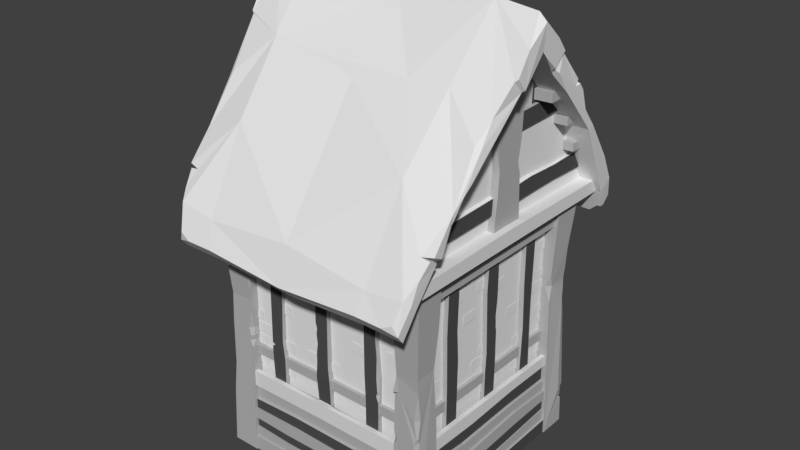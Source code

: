 # Source: House_top.blend  (saved by Blender 2.78.0; exported with 4.5.12 LTS)
import bpy
from mathutils import Matrix  # noqa: F401  (used for matrix-valued properties, if any)

bpy.ops.wm.read_factory_settings(use_empty=True)
scene = bpy.context.scene
scene.name = 'Scene'

# ---- collections
col_collection_1 = bpy.data.collections.new('Collection 1'); scene.collection.children.link(col_collection_1)

# ---- materials (node trees are filled in below, after node groups)
mat_bricks = bpy.data.materials.new('bricks')
mat_bricks.alpha_threshold = 0.0
mat_bricks.use_transparent_shadow = False
mat_bricks.roughness = 0.5
mat_roof = bpy.data.materials.new('roof')
mat_roof.alpha_threshold = 0.0
mat_roof.use_transparent_shadow = False
mat_roof.roughness = 0.5
mat_plaster = bpy.data.materials.new('plaster')
mat_plaster.alpha_threshold = 0.0
mat_plaster.use_transparent_shadow = False
mat_plaster.roughness = 0.5
mat_wood = bpy.data.materials.new('wood')
mat_wood.alpha_threshold = 0.0
mat_wood.use_transparent_shadow = False
mat_wood.diffuse_color = (0.4575, 0.4575, 0.4575, 1.0)
mat_wood.roughness = 0.5
mat_wood_d = bpy.data.materials.new('wood d')
mat_wood_d.alpha_threshold = 0.0
mat_wood_d.use_transparent_shadow = False
mat_wood_d.diffuse_color = (0.08001, 0.08001, 0.08001, 1.0)
mat_wood_d.roughness = 0.5
mat_wood_l = bpy.data.materials.new('wood l')
mat_wood_l.alpha_threshold = 0.0
mat_wood_l.use_transparent_shadow = False
mat_wood_l.diffuse_color = (0.7613, 0.7613, 0.7613, 1.0)
mat_wood_l.roughness = 0.5

# ---- material node trees

# ---- world
world_world = bpy.data.worlds.new('World'); scene.world = world_world
world_world.color = (0.05088, 0.05088, 0.05088)
world_world.use_sun_shadow = False
world_world.sun_shadow_jitter_overblur = 0.0
world_world.cycles.sampling_method = 'MANUAL'

# ---- meshes
me_plane_005 = bpy.data.meshes.new('Plane.005')
me_plane_005.from_pydata([(-1.105, 1.497, 2.003), (-1.105, 1.497, 1.861), (-1.349, 1.497, 2.003), (-1.349, 1.497, 1.861), (-0.8718, 1.497, 2.194), (-0.8718, 1.497, 2.039), (-1.139, 1.497, 2.194), (-1.139, 1.497, 2.039), (-1.066, 1.497, 2.754), (-1.066, 1.497, 2.617), (-1.302, 1.497, 2.754), (-1.302, 1.497, 2.617), (-0.8815, 1.497, 3.403), (-0.8815, 1.497, 3.248), (-1.148, 1.497, 3.403), (-1.148, 1.497, 3.248), (-0.757, 1.497, 3.211), (-0.757, 1.497, 3.056), (-1.024, 1.497, 3.211), (-1.024, 1.497, 3.056), (-1.051, 1.497, 1.526), (-1.051, 1.497, 1.371), (-1.318, 1.497, 1.526), (-1.318, 1.497, 1.371), (-0.4675, 1.497, 1.509), (-0.4675, 1.497, 1.353), (-0.7344, 1.497, 1.509), (-0.7344, 1.497, 1.353), (0.08051, 1.497, 1.497), (0.08051, 1.497, 1.341), (-0.1863, 1.497, 1.497), (-0.1863, 1.497, 1.341), (0.1623, 1.497, 2.01), (0.1623, 1.497, 1.855), (-0.1045, 1.497, 2.01), (-0.1045, 1.497, 1.855), (0.2824, 1.497, 2.824), (0.2824, 1.497, 2.669), (0.01556, 1.497, 2.824), (0.01556, 1.497, 2.669), (-0.1567, 1.497, 3.215), (-0.1567, 1.497, 3.059), (-0.4235, 1.497, 3.215), (-0.4235, 1.497, 3.059), (-0.03026, 1.497, 3.398), (-0.03026, 1.497, 3.242), (-0.2971, 1.497, 3.398), (-0.2971, 1.497, 3.242), (0.5023, 1.497, 3.398), (0.5023, 1.497, 3.242), (0.2355, 1.497, 3.398), (0.2355, 1.497, 3.242), (0.3603, 1.497, 3.202), (0.3603, 1.497, 3.046), (0.09345, 1.497, 3.202), (0.09345, 1.497, 3.046), (-0.2609, 1.497, 2.883), (-0.2609, 1.497, 3.025), (-0.01673, 1.497, 2.883), (-0.01673, 1.497, 3.025), (0.2938, 1.497, 2.176), (0.2938, 1.497, 2.052), (0.08124, 1.497, 2.176), (0.08124, 1.497, 2.052), (0.4471, 1.497, 2.016), (0.4471, 1.497, 1.86), (0.1803, 1.497, 2.016), (0.1803, 1.497, 1.86), (0.3137, 1.497, 1.829), (0.3137, 1.497, 1.674), (0.04688, 1.497, 1.829), (0.04688, 1.497, 1.674), (0.3466, 1.497, 1.567), (0.3466, 1.497, 1.411), (0.07974, 1.497, 1.567), (0.07974, 1.497, 1.411), (0.7938, 1.497, 2.821), (0.7938, 1.497, 2.676), (0.5452, 1.497, 2.821), (0.5452, 1.497, 2.676), (1.097, 1.497, 2.57), (1.097, 1.497, 2.415), (0.8301, 1.497, 2.57), (0.8301, 1.497, 2.415), (0.82, 1.497, 3.206), (0.82, 1.497, 3.051), (0.5532, 1.497, 3.206), (0.5532, 1.497, 3.051), (1.069, 1.497, 3.392), (1.069, 1.497, 3.236), (0.8017, 1.497, 3.392), (0.8017, 1.497, 3.236), (1.378, 1.497, 3.388), (1.378, 1.497, 3.232), (1.112, 1.497, 3.388), (1.112, 1.497, 3.232), (1.538, 1.497, 3.205), (1.538, 1.497, 3.05), (1.271, 1.497, 3.205), (1.271, 1.497, 3.05), (1.355, 1.497, 2.855), (1.355, 1.497, 2.699), (1.088, 1.497, 2.855), (1.088, 1.497, 2.699), (1.257, 1.497, 1.938), (1.257, 1.497, 1.783), (0.9901, 1.497, 1.938), (0.9901, 1.497, 1.783), (1.375, 1.497, 2.109), (1.375, 1.497, 1.954), (1.108, 1.497, 2.109), (1.108, 1.497, 1.954), (1.532, 1.497, 2.307), (1.532, 1.497, 2.152), (1.265, 1.497, 2.307), (1.265, 1.497, 2.152), (0.8539, 1.497, 1.998), (0.8539, 1.497, 1.843), (0.5871, 1.497, 1.998), (0.5871, 1.497, 1.843), (1.476, 1.497, 1.584), (1.476, 1.497, 1.429), (1.21, 1.497, 1.584), (1.21, 1.497, 1.429), (0.792, 1.497, 1.584), (0.792, 1.497, 1.429), (0.5252, 1.497, 1.584), (0.5252, 1.497, 1.429), (-0.5041, 1.497, 1.928), (-0.5041, 1.497, 1.773), (-0.7709, 1.497, 1.928), (-0.7709, 1.497, 1.773), (-0.9192, 1.497, 2.579), (-0.9192, 1.497, 2.432), (-1.171, 1.497, 2.579), (-1.171, 1.497, 2.432), (-0.326, 1.497, 2.478), (-0.326, 1.497, 2.336), (-0.5684, 1.497, 2.478), (-0.5684, 1.497, 2.336), (1.211, -1.497, 2.003), (1.211, -1.497, 1.861), (1.454, -1.497, 2.003), (1.454, -1.497, 1.861), (1.116, -1.497, 2.194), (1.116, -1.497, 2.039), (1.382, -1.497, 2.194), (1.382, -1.497, 2.039), (1.172, -1.497, 2.754), (1.172, -1.497, 2.617), (1.408, -1.497, 2.754), (1.408, -1.497, 2.617), (0.987, -1.497, 3.403), (0.987, -1.497, 3.248), (1.254, -1.497, 3.403), (1.254, -1.497, 3.248), (1.144, -1.497, 3.211), (1.144, -1.497, 3.056), (1.411, -1.497, 3.211), (1.411, -1.497, 3.056), (1.104, -1.497, 1.526), (1.104, -1.497, 1.371), (1.37, -1.497, 1.526), (1.37, -1.497, 1.371), (0.573, -1.497, 1.509), (0.573, -1.497, 1.353), (0.8399, -1.497, 1.509), (0.8399, -1.497, 1.353), (0.02499, -1.497, 1.497), (0.02499, -1.497, 1.341), (0.2918, -1.497, 1.497), (0.2918, -1.497, 1.341), (-0.05683, -1.497, 2.01), (-0.05683, -1.497, 1.855), (0.21, -1.497, 2.01), (0.21, -1.497, 1.855), (-0.04926, -1.497, 2.83), (-0.04926, -1.497, 2.674), (0.2176, -1.497, 2.83), (0.2176, -1.497, 2.674), (-0.05253, -1.497, 3.215), (-0.05253, -1.497, 3.059), (0.2143, -1.497, 3.215), (0.2143, -1.497, 3.059), (0.1358, -1.497, 3.398), (0.1358, -1.497, 3.242), (0.4026, -1.497, 3.398), (0.4026, -1.497, 3.242), (-0.3968, -1.497, 3.398), (-0.3968, -1.497, 3.242), (-0.13, -1.497, 3.398), (-0.13, -1.497, 3.242), (-0.2548, -1.497, 3.202), (-0.2548, -1.497, 3.046), (0.01205, -1.497, 3.202), (0.01205, -1.497, 3.046), (0.3664, -1.497, 2.883), (0.3664, -1.497, 3.025), (0.1222, -1.497, 2.883), (0.1222, -1.497, 3.025), (-0.1883, -1.497, 2.176), (-0.1883, -1.497, 2.052), (0.02427, -1.497, 2.176), (0.02427, -1.497, 2.052), (-0.3416, -1.497, 2.016), (-0.3416, -1.497, 1.86), (-0.07477, -1.497, 2.016), (-0.07477, -1.497, 1.86), (-0.2082, -1.497, 1.829), (-0.2082, -1.497, 1.674), (0.05862, -1.497, 1.829), (0.05862, -1.497, 1.674), (-0.2411, -1.497, 1.567), (-0.2411, -1.497, 1.411), (0.02576, -1.497, 1.567), (0.02576, -1.497, 1.411), (-0.5341, -1.497, 2.821), (-0.5341, -1.497, 2.676), (-0.2855, -1.497, 2.821), (-0.2855, -1.497, 2.676), (-0.8903, -1.497, 2.576), (-0.8903, -1.497, 2.42), (-0.6235, -1.497, 2.576), (-0.6235, -1.497, 2.42), (-0.8262, -1.497, 3.217), (-0.8262, -1.497, 3.061), (-0.5594, -1.497, 3.217), (-0.5594, -1.497, 3.061), (-0.9312, -1.497, 3.392), (-0.9312, -1.497, 3.236), (-0.6643, -1.497, 3.392), (-0.6643, -1.497, 3.236), (-1.31, -1.497, 3.409), (-1.31, -1.497, 3.254), (-1.043, -1.497, 3.409), (-1.043, -1.497, 3.254), (-1.433, -1.497, 3.205), (-1.433, -1.497, 3.05), (-1.166, -1.497, 3.205), (-1.166, -1.497, 3.05), (-1.409, -1.497, 2.844), (-1.409, -1.497, 2.688), (-1.142, -1.497, 2.844), (-1.142, -1.497, 2.688), (-1.38, -1.497, 1.911), (-1.38, -1.497, 1.755), (-1.113, -1.497, 1.911), (-1.113, -1.497, 1.755), (-1.269, -1.497, 2.109), (-1.269, -1.497, 1.954), (-1.002, -1.497, 2.109), (-1.002, -1.497, 1.954), (-1.427, -1.497, 2.307), (-1.427, -1.497, 2.152), (-1.16, -1.497, 2.307), (-1.16, -1.497, 2.152), (-0.8495, -1.497, 1.998), (-0.8495, -1.497, 1.843), (-0.5827, -1.497, 1.998), (-0.5827, -1.497, 1.843), (-1.371, -1.497, 1.584), (-1.371, -1.497, 1.429), (-1.104, -1.497, 1.584), (-1.104, -1.497, 1.429), (-0.8729, -1.497, 1.584), (-0.8729, -1.497, 1.429), (-0.606, -1.497, 1.584), (-0.606, -1.497, 1.429), (0.6096, -1.497, 1.928), (0.6096, -1.497, 1.773), (0.8765, -1.497, 1.928), (0.8765, -1.497, 1.773), (1.025, -1.497, 2.579), (1.025, -1.497, 2.432), (1.276, -1.497, 2.579), (1.276, -1.497, 2.432), (0.4315, -1.497, 2.478), (0.4315, -1.497, 2.336), (0.6739, -1.497, 2.478), (0.6739, -1.497, 2.336), (-1.492, -1.214, 2.003), (-1.492, -1.214, 1.861), (-1.492, -1.458, 2.003), (-1.492, -1.458, 1.861), (-1.492, -1.119, 2.194), (-1.492, -1.119, 2.039), (-1.492, -1.386, 2.194), (-1.492, -1.386, 2.039), (-1.606, -0.6554, 5.001), (-1.606, -0.6554, 5.143), (-1.606, -0.4106, 5.001), (-1.606, -0.4106, 5.143), (-1.606, -0.3621, 4.979), (-1.606, -0.3621, 5.121), (-1.606, -0.1172, 4.979), (-1.606, -0.1172, 5.121), (-1.492, -1.175, 2.754), (-1.492, -1.175, 2.617), (-1.492, -1.412, 2.754), (-1.492, -1.412, 2.617), (-1.492, -0.9898, 3.403), (-1.492, -0.9898, 3.248), (-1.492, -1.257, 3.403), (-1.492, -1.257, 3.248), (-1.492, -1.148, 3.211), (-1.492, -1.148, 3.056), (-1.492, -1.415, 3.211), (-1.492, -1.415, 3.056), (-1.492, -1.107, 1.526), (-1.492, -1.107, 1.371), (-1.492, -1.374, 1.526), (-1.492, -1.374, 1.371), (-1.492, -0.5747, 1.509), (-1.492, -0.5747, 1.353), (-1.492, -0.8422, 1.509), (-1.492, -0.8422, 1.353), (-1.492, -0.02506, 1.497), (-1.492, -0.02506, 1.341), (-1.492, -0.2927, 1.497), (-1.492, -0.2927, 1.341), (-1.492, 0.05699, 2.01), (-1.492, 0.05699, 1.855), (-1.492, -0.2106, 2.01), (-1.492, -0.2106, 1.855), (-1.492, 0.0494, 2.83), (-1.492, 0.0494, 2.674), (-1.492, -0.2182, 2.83), (-1.492, -0.2182, 2.674), (-1.606, 0.4907, 4.596), (-1.606, 0.4907, 4.454), (-1.606, 0.2459, 4.596), (-1.606, 0.2459, 4.454), (-1.492, 0.05268, 3.215), (-1.492, 0.05268, 3.059), (-1.492, -0.2149, 3.215), (-1.492, -0.2149, 3.059), (-1.492, -0.1361, 3.398), (-1.492, -0.1361, 3.242), (-1.492, -0.4037, 3.398), (-1.492, -0.4037, 3.242), (-1.492, 0.398, 3.398), (-1.492, 0.398, 3.242), (-1.492, 0.1304, 3.398), (-1.492, 0.1304, 3.242), (-1.606, -0.2826, 4.58), (-1.606, -0.2826, 4.437), (-1.606, -0.5274, 4.58), (-1.606, -0.5274, 4.437), (-1.492, 0.2555, 3.202), (-1.492, 0.2555, 3.046), (-1.492, -0.01209, 3.202), (-1.492, -0.01209, 3.046), (-1.492, -0.3674, 2.883), (-1.492, -0.3674, 3.025), (-1.492, -0.1226, 2.883), (-1.492, -0.1226, 3.025), (-1.492, 0.1889, 2.176), (-1.492, 0.1889, 2.052), (-1.492, -0.02433, 2.176), (-1.492, -0.02433, 2.052), (-1.492, 0.3426, 2.016), (-1.492, 0.3426, 1.86), (-1.492, 0.07498, 2.016), (-1.492, 0.07498, 1.86), (-1.492, 0.2088, 1.829), (-1.492, 0.2088, 1.674), (-1.492, -0.05879, 1.829), (-1.492, -0.05879, 1.674), (-1.492, 0.2418, 1.567), (-1.492, 0.2418, 1.411), (-1.492, -0.02584, 1.567), (-1.492, -0.02584, 1.411), (-1.492, 0.5356, 2.821), (-1.492, 0.5356, 2.676), (-1.492, 0.2863, 2.821), (-1.492, 0.2863, 2.676), (-1.492, 0.8929, 2.576), (-1.492, 0.8929, 2.42), (-1.492, 0.6253, 2.576), (-1.492, 0.6253, 2.42), (-1.492, 0.8286, 3.217), (-1.492, 0.8286, 3.061), (-1.492, 0.561, 3.217), (-1.492, 0.561, 3.061), (-1.492, 0.9338, 3.392), (-1.492, 0.9338, 3.236), (-1.492, 0.6662, 3.392), (-1.492, 0.6662, 3.236), (-1.606, -0.3834, 4.621), (-1.606, -0.3834, 4.764), (-1.606, -0.1386, 4.621), (-1.606, -0.1386, 4.764), (-1.492, 1.314, 3.409), (-1.492, 1.314, 3.254), (-1.492, 1.046, 3.409), (-1.492, 1.046, 3.254), (-1.492, 1.437, 3.205), (-1.492, 1.437, 3.05), (-1.492, 1.169, 3.205), (-1.492, 1.169, 3.05), (-1.606, -0.2506, 4.948), (-1.606, -0.2506, 4.806), (-1.606, -0.4954, 4.948), (-1.606, -0.4954, 4.806), (-1.492, 1.413, 2.844), (-1.492, 1.413, 2.688), (-1.492, 1.146, 2.844), (-1.492, 1.146, 2.688), (-1.492, 1.384, 1.911), (-1.492, 1.384, 1.755), (-1.492, 1.116, 1.911), (-1.492, 1.116, 1.755), (-1.492, 1.273, 2.109), (-1.492, 1.273, 1.954), (-1.492, 1.005, 2.109), (-1.492, 1.005, 1.954), (-1.492, 1.431, 2.307), (-1.492, 1.431, 2.152), (-1.492, 1.163, 2.307), (-1.492, 1.163, 2.152), (-1.492, 0.8519, 1.998), (-1.492, 0.8519, 1.843), (-1.492, 0.5844, 1.998), (-1.492, 0.5844, 1.843), (-1.492, 1.375, 1.584), (-1.492, 1.375, 1.429), (-1.492, 1.107, 1.584), (-1.492, 1.107, 1.429), (-1.492, 0.8753, 1.584), (-1.492, 0.8753, 1.429), (-1.492, 0.6077, 1.584), (-1.492, 0.6077, 1.429), (-1.492, -0.6113, 1.928), (-1.492, -0.6113, 1.773), (-1.492, -0.8789, 1.928), (-1.492, -0.8789, 1.773), (-1.492, -1.028, 2.579), (-1.492, -1.028, 2.432), (-1.492, -1.28, 2.579), (-1.492, -1.28, 2.432), (-1.492, -0.4328, 2.478), (-1.492, -0.4328, 2.336), (-1.492, -0.6758, 2.478), (-1.492, -0.6758, 2.336), (-1.606, 0.3521, 4.775), (-1.606, 0.3521, 4.632), (-1.606, 0.1072, 4.775), (-1.606, 0.1072, 4.632), (-1.606, 1.456, 4.829), (-1.606, 1.456, 4.686), (-1.606, 1.211, 4.829), (-1.606, 1.211, 4.686), (-1.606, 1.029, 5.007), (-1.606, 1.029, 4.865), (-1.606, 0.7845, 5.007), (-1.606, 0.7845, 4.865), (-1.606, 1.616, 4.558), (-1.606, 1.616, 4.416), (-1.606, 1.371, 4.558), (-1.606, 1.371, 4.416), (-1.606, 1.333, 4.547), (-1.606, 1.333, 4.405), (-1.606, 1.089, 4.547), (-1.606, 1.089, 4.405), (-1.606, 0.4161, 5.148), (-1.606, 0.4161, 5.006), (-1.606, 0.1712, 5.148), (-1.606, 0.1712, 5.006), (-1.606, 0.9694, 4.71), (-1.606, 0.9694, 4.588), (-1.606, 0.7592, 4.71), (-1.606, 0.7592, 4.588), (-1.606, -1.327, 4.583), (-1.606, -1.327, 4.434), (-1.606, -1.585, 4.583), (-1.606, -1.585, 4.434), (-1.606, -1.167, 4.762), (-1.606, -1.167, 4.612), (-1.606, -1.425, 4.762), (-1.606, -1.425, 4.612), (-1.606, -1.023, 4.562), (-1.606, -1.023, 4.412), (-1.606, -1.281, 4.562), (-1.606, -1.281, 4.412), (-1.606, -0.8847, 4.919), (-1.606, -0.8847, 4.795), (-1.606, -1.099, 4.919), (-1.606, -1.099, 4.795), (-1.606, 1.167, 5.18), (-1.606, 1.167, 5.05), (-1.606, 0.9452, 5.18), (-1.606, 0.9452, 5.05), (-1.606, -1.239, 5.008), (-1.606, -1.239, 5.151), (-1.606, -0.9942, 5.008), (-1.606, -0.9942, 5.151), (1.492, 1.214, 2.003), (1.492, 1.214, 1.861), (1.492, 1.458, 2.003), (1.492, 1.458, 1.861), (1.492, 1.119, 2.194), (1.492, 1.119, 2.039), (1.492, 1.386, 2.194), (1.492, 1.386, 2.039), (1.606, 0.6554, 5.001), (1.606, 0.6554, 5.143), (1.606, 0.4106, 5.001), (1.606, 0.4106, 5.143), (1.606, 0.3621, 4.979), (1.606, 0.3621, 5.121), (1.606, 0.1172, 4.979), (1.606, 0.1172, 5.121), (1.492, 1.175, 2.754), (1.492, 1.175, 2.617), (1.492, 1.412, 2.754), (1.492, 1.412, 2.617), (1.492, 0.9898, 3.403), (1.492, 0.9898, 3.248), (1.492, 1.257, 3.403), (1.492, 1.257, 3.248), (1.492, 1.148, 3.211), (1.492, 1.148, 3.056), (1.492, 1.415, 3.211), (1.492, 1.415, 3.056), (1.492, 1.107, 1.526), (1.492, 1.107, 1.371), (1.492, 1.374, 1.526), (1.492, 1.374, 1.371), (1.492, 0.5747, 1.509), (1.492, 0.5747, 1.353), (1.492, 0.8422, 1.509), (1.492, 0.8422, 1.353), (1.492, 0.02506, 1.497), (1.492, 0.02506, 1.341), (1.492, 0.2927, 1.497), (1.492, 0.2927, 1.341), (1.492, -0.05699, 2.01), (1.492, -0.05699, 1.855), (1.492, 0.2106, 2.01), (1.492, 0.2106, 1.855), (1.492, -0.0494, 2.83), (1.492, -0.0494, 2.674), (1.492, 0.2182, 2.83), (1.492, 0.2182, 2.674), (1.606, -0.4907, 4.596), (1.606, -0.4907, 4.454), (1.606, -0.2459, 4.596), (1.606, -0.2459, 4.454), (1.492, -0.05268, 3.215), (1.492, -0.05268, 3.059), (1.492, 0.2149, 3.215), (1.492, 0.2149, 3.059), (1.492, 0.1361, 3.398), (1.492, 0.1361, 3.242), (1.492, 0.4037, 3.398), (1.492, 0.4037, 3.242), (1.492, -0.398, 3.398), (1.492, -0.398, 3.242), (1.492, -0.1304, 3.398), (1.492, -0.1304, 3.242), (1.606, 0.2826, 4.58), (1.606, 0.2826, 4.437), (1.606, 0.5274, 4.58), (1.606, 0.5274, 4.437), (1.492, -0.2555, 3.202), (1.492, -0.2555, 3.046), (1.492, 0.01209, 3.202), (1.492, 0.01209, 3.046), (1.492, 0.3674, 2.883), (1.492, 0.3674, 3.025), (1.492, 0.1226, 2.883), (1.492, 0.1226, 3.025), (1.492, -0.1889, 2.176), (1.492, -0.1889, 2.052), (1.492, 0.02433, 2.176), (1.492, 0.02433, 2.052), (1.492, -0.3426, 2.016), (1.492, -0.3426, 1.86), (1.492, -0.07498, 2.016), (1.492, -0.07498, 1.86), (1.492, -0.2088, 1.829), (1.492, -0.2088, 1.674), (1.492, 0.05879, 1.829), (1.492, 0.05879, 1.674), (1.492, -0.2418, 1.567), (1.492, -0.2418, 1.411), (1.492, 0.02584, 1.567), (1.492, 0.02584, 1.411), (1.492, -0.5356, 2.821), (1.492, -0.5356, 2.676), (1.492, -0.2863, 2.821), (1.492, -0.2863, 2.676), (1.492, -0.8929, 2.576), (1.492, -0.8929, 2.42), (1.492, -0.6253, 2.576), (1.492, -0.6253, 2.42), (1.492, -0.8286, 3.217), (1.492, -0.8286, 3.061), (1.492, -0.561, 3.217), (1.492, -0.561, 3.061), (1.492, -0.9338, 3.392), (1.492, -0.9338, 3.236), (1.492, -0.6662, 3.392), (1.492, -0.6662, 3.236), (1.606, 0.3834, 4.621), (1.606, 0.3834, 4.764), (1.606, 0.1386, 4.621), (1.606, 0.1386, 4.764), (1.492, -1.314, 3.409), (1.492, -1.314, 3.254), (1.492, -1.046, 3.409), (1.492, -1.046, 3.254), (1.492, -1.437, 3.205), (1.492, -1.437, 3.05), (1.492, -1.169, 3.205), (1.492, -1.169, 3.05), (1.606, 0.2506, 4.948), (1.606, 0.2506, 4.806), (1.606, 0.4954, 4.948), (1.606, 0.4954, 4.806), (1.492, -1.413, 2.844), (1.492, -1.413, 2.688), (1.492, -1.146, 2.844), (1.492, -1.146, 2.688), (1.492, -1.384, 1.911), (1.492, -1.384, 1.755), (1.492, -1.116, 1.911), (1.492, -1.116, 1.755), (1.492, -1.273, 2.109), (1.492, -1.273, 1.954), (1.492, -1.005, 2.109), (1.492, -1.005, 1.954), (1.492, -1.431, 2.307), (1.492, -1.431, 2.152), (1.492, -1.163, 2.307), (1.492, -1.163, 2.152), (1.492, -0.8519, 1.998), (1.492, -0.8519, 1.843), (1.492, -0.5844, 1.998), (1.492, -0.5844, 1.843), (1.492, -1.375, 1.584), (1.492, -1.375, 1.429), (1.492, -1.107, 1.584), (1.492, -1.107, 1.429), (1.492, -0.8753, 1.584), (1.492, -0.8753, 1.429), (1.492, -0.6077, 1.584), (1.492, -0.6077, 1.429), (1.492, 0.6113, 1.928), (1.492, 0.6113, 1.773), (1.492, 0.8789, 1.928), (1.492, 0.8789, 1.773), (1.492, 1.028, 2.579), (1.492, 1.028, 2.432), (1.492, 1.28, 2.579), (1.492, 1.28, 2.432), (1.492, 0.4328, 2.478), (1.492, 0.4328, 2.336), (1.492, 0.6758, 2.478), (1.492, 0.6758, 2.336), (1.606, -0.3521, 4.775), (1.606, -0.3521, 4.632), (1.606, -0.1072, 4.775), (1.606, -0.1072, 4.632), (1.606, -1.456, 4.829), (1.606, -1.456, 4.686), (1.606, -1.211, 4.829), (1.606, -1.211, 4.686), (1.606, -1.029, 5.007), (1.606, -1.029, 4.865), (1.606, -0.7845, 5.007), (1.606, -0.7845, 4.865), (1.606, -1.616, 4.558), (1.606, -1.616, 4.416), (1.606, -1.371, 4.558), (1.606, -1.371, 4.416), (1.606, -1.333, 4.547), (1.606, -1.333, 4.405), (1.606, -1.089, 4.547), (1.606, -1.089, 4.405), (1.606, -0.4161, 5.148), (1.606, -0.4161, 5.006), (1.606, -0.1712, 5.148), (1.606, -0.1712, 5.006), (1.606, -0.9694, 4.71), (1.606, -0.9694, 4.588), (1.606, -0.7592, 4.71), (1.606, -0.7592, 4.588), (1.606, 1.327, 4.583), (1.606, 1.327, 4.434), (1.606, 1.585, 4.583), (1.606, 1.585, 4.434), (1.606, 1.167, 4.762), (1.606, 1.167, 4.612), (1.606, 1.425, 4.762), (1.606, 1.425, 4.612), (1.606, 1.023, 4.562), (1.606, 1.023, 4.412), (1.606, 1.281, 4.562), (1.606, 1.281, 4.412), (1.606, 0.8847, 4.919), (1.606, 0.8847, 4.795), (1.606, 1.099, 4.919), (1.606, 1.099, 4.795), (1.606, -1.167, 5.18), (1.606, -1.167, 5.05), (1.606, -0.9452, 5.18), (1.606, -0.9452, 5.05), (1.606, 1.239, 5.008), (1.606, 1.239, 5.151), (1.606, 0.9942, 5.008), (1.606, 0.9942, 5.151), (1.606, -0.5227, 4.179), (1.606, -0.5227, 4.037), (1.606, -0.2779, 4.179), (1.606, -0.2779, 4.037), (1.606, -1.872, 4.044), (1.606, -1.872, 3.901), (1.606, -1.627, 4.044), (1.606, -1.627, 3.901), (1.606, -1.712, 4.211), (1.606, -1.712, 4.069), (1.606, -1.467, 4.211), (1.606, -1.467, 4.069), (1.606, -1.579, 4.049), (1.606, -1.579, 3.907), (1.606, -1.334, 4.049), (1.606, -1.334, 3.907), (1.606, -0.8854, 4.033), (1.606, -0.8854, 3.89), (1.606, -0.6405, 4.033), (1.606, -0.6405, 3.89), (1.606, 0.1759, 4.071), (1.606, 0.1759, 3.928), (1.606, 0.4207, 4.071), (1.606, 0.4207, 3.928), (1.606, 0.3466, 4.238), (1.606, 0.3466, 4.096), (1.606, 0.5914, 4.238), (1.606, 0.5914, 4.096), (1.606, 1.626, 4.065), (1.606, 1.626, 3.923), (1.606, 1.871, 4.065), (1.606, 1.871, 3.923), (1.606, 1.477, 4.238), (1.606, 1.477, 4.096), (1.606, 1.722, 4.238), (1.606, 1.722, 4.096), (1.606, 1.115, 4.027), (1.606, 1.115, 3.885), (1.606, 1.359, 4.027), (1.606, 1.359, 3.885), (-1.609, 0.4015, 4.179), (-1.609, 0.4015, 4.037), (-1.609, 0.1567, 4.179), (-1.609, 0.1567, 4.037), (-1.609, 1.751, 4.044), (-1.609, 1.751, 3.901), (-1.609, 1.506, 4.044), (-1.609, 1.506, 3.901), (-1.609, 1.591, 4.211), (-1.609, 1.591, 4.069), (-1.609, 1.346, 4.211), (-1.609, 1.346, 4.069), (-1.609, 1.457, 4.049), (-1.609, 1.457, 3.907), (-1.609, 1.213, 4.049), (-1.609, 1.213, 3.907), (-1.609, 0.7642, 4.033), (-1.609, 0.7642, 3.89), (-1.609, 0.5194, 4.033), (-1.609, 0.5194, 3.89), (-1.609, -0.2971, 4.071), (-1.609, -0.2971, 3.928), (-1.609, -0.5419, 4.071), (-1.609, -0.5419, 3.928), (-1.609, -0.4678, 4.238), (-1.609, -0.4678, 4.096), (-1.609, -0.7126, 4.238), (-1.609, -0.7126, 4.096), (-1.609, -1.748, 4.065), (-1.609, -1.748, 3.923), (-1.609, -1.992, 4.065), (-1.609, -1.992, 3.923), (-1.609, -1.598, 4.238), (-1.609, -1.598, 4.096), (-1.609, -1.843, 4.238), (-1.609, -1.843, 4.096), (-1.609, -1.236, 4.027), (-1.609, -1.236, 3.885), (-1.609, -1.481, 4.027), (-1.609, -1.481, 3.885), (-0.7756, 1.497, 2.773), (-0.7756, 1.497, 2.627), (-1.027, 1.497, 2.773), (-1.027, 1.497, 2.627)], [], [(0, 1, 3, 2), (4, 5, 7, 6), (8, 9, 11, 10), (12, 13, 15, 14), (16, 17, 19, 18), (20, 21, 23, 22), (24, 25, 27, 26), (28, 29, 31, 30), (32, 33, 35, 34), (36, 37, 39, 38), (40, 41, 43, 42), (44, 45, 47, 46), (48, 49, 51, 50), (52, 53, 55, 54), (59, 58, 56, 57), (60, 61, 63, 62), (64, 65, 67, 66), (68, 69, 71, 70), (72, 73, 75, 74), (76, 77, 79, 78), (80, 81, 83, 82), (84, 85, 87, 86), (88, 89, 91, 90), (92, 93, 95, 94), (96, 97, 99, 98), (100, 101, 103, 102), (104, 105, 107, 106), (108, 109, 111, 110), (112, 113, 115, 114), (116, 117, 119, 118), (120, 121, 123, 122), (124, 125, 127, 126), (128, 129, 131, 130), (132, 133, 135, 134), (136, 137, 139, 138), (140, 141, 143, 142), (144, 145, 147, 146), (148, 149, 151, 150), (152, 153, 155, 154), (156, 157, 159, 158), (160, 161, 163, 162), (164, 165, 167, 166), (168, 169, 171, 170), (172, 173, 175, 174), (176, 177, 179, 178), (180, 181, 183, 182), (184, 185, 187, 186), (188, 189, 191, 190), (192, 193, 195, 194), (199, 198, 196, 197), (200, 201, 203, 202), (204, 205, 207, 206), (208, 209, 211, 210), (212, 213, 215, 214), (216, 217, 219, 218), (220, 221, 223, 222), (224, 225, 227, 226), (228, 229, 231, 230), (232, 233, 235, 234), (236, 237, 239, 238), (240, 241, 243, 242), (244, 245, 247, 246), (248, 249, 251, 250), (252, 253, 255, 254), (256, 257, 259, 258), (260, 261, 263, 262), (264, 265, 267, 266), (268, 269, 271, 270), (272, 273, 275, 274), (276, 277, 279, 278), (280, 281, 283, 282), (284, 285, 287, 286), (291, 290, 288, 289), (295, 294, 292, 293), (296, 297, 299, 298), (300, 301, 303, 302), (304, 305, 307, 306), (308, 309, 311, 310), (312, 313, 315, 314), (316, 317, 319, 318), (320, 321, 323, 322), (324, 325, 327, 326), (328, 329, 331, 330), (332, 333, 335, 334), (336, 337, 339, 338), (340, 341, 343, 342), (344, 345, 347, 346), (348, 349, 351, 350), (355, 354, 352, 353), (356, 357, 359, 358), (360, 361, 363, 362), (364, 365, 367, 366), (368, 369, 371, 370), (372, 373, 375, 374), (376, 377, 379, 378), (380, 381, 383, 382), (384, 385, 387, 386), (391, 390, 388, 389), (392, 393, 395, 394), (396, 397, 399, 398), (400, 401, 403, 402), (404, 405, 407, 406), (408, 409, 411, 410), (412, 413, 415, 414), (416, 417, 419, 418), (420, 421, 423, 422), (424, 425, 427, 426), (428, 429, 431, 430), (432, 433, 435, 434), (436, 437, 439, 438), (440, 441, 443, 442), (444, 445, 447, 446), (448, 449, 451, 450), (452, 453, 455, 454), (456, 457, 459, 458), (460, 461, 463, 462), (464, 465, 467, 466), (468, 469, 471, 470), (472, 473, 475, 474), (476, 477, 479, 478), (480, 481, 483, 482), (484, 485, 487, 486), (488, 489, 491, 490), (495, 494, 492, 493), (496, 497, 499, 498), (500, 501, 503, 502), (507, 506, 504, 505), (511, 510, 508, 509), (512, 513, 515, 514), (516, 517, 519, 518), (520, 521, 523, 522), (524, 525, 527, 526), (528, 529, 531, 530), (532, 533, 535, 534), (536, 537, 539, 538), (540, 541, 543, 542), (544, 545, 547, 546), (548, 549, 551, 550), (552, 553, 555, 554), (556, 557, 559, 558), (560, 561, 563, 562), (564, 565, 567, 566), (571, 570, 568, 569), (572, 573, 575, 574), (576, 577, 579, 578), (580, 581, 583, 582), (584, 585, 587, 586), (588, 589, 591, 590), (592, 593, 595, 594), (596, 597, 599, 598), (600, 601, 603, 602), (607, 606, 604, 605), (608, 609, 611, 610), (612, 613, 615, 614), (616, 617, 619, 618), (620, 621, 623, 622), (624, 625, 627, 626), (628, 629, 631, 630), (632, 633, 635, 634), (636, 637, 639, 638), (640, 641, 643, 642), (644, 645, 647, 646), (648, 649, 651, 650), (652, 653, 655, 654), (656, 657, 659, 658), (660, 661, 663, 662), (664, 665, 667, 666), (668, 669, 671, 670), (672, 673, 675, 674), (676, 677, 679, 678), (680, 681, 683, 682), (684, 685, 687, 686), (688, 689, 691, 690), (692, 693, 695, 694), (696, 697, 699, 698), (700, 701, 703, 702), (704, 705, 707, 706), (711, 710, 708, 709), (712, 713, 715, 714), (716, 717, 719, 718), (720, 721, 723, 722), (724, 725, 727, 726), (728, 729, 731, 730), (732, 733, 735, 734), (736, 737, 739, 738), (740, 741, 743, 742), (744, 745, 747, 746), (748, 749, 751, 750), (752, 753, 755, 754), (756, 757, 759, 758), (760, 761, 763, 762), (764, 765, 767, 766), (768, 769, 771, 770), (772, 773, 775, 774), (776, 777, 779, 778), (780, 781, 783, 782), (784, 785, 787, 786), (788, 789, 791, 790), (792, 793, 795, 794)])
me_plane_005.materials.append(mat_bricks)
me_plane_005.use_remesh_preserve_volume = False
me_plane_005.use_remesh_preserve_attributes = False
me_plane_005.use_mirror_vertex_groups = False
me_plane_005.update()
me_cube_002 = bpy.data.meshes.new('Cube.002')
me_cube_002.from_pydata([(1.717, 1.288, 2.577), (1.718, 1.718, 2.735), (1.718, 1.718, 2.577), (1.288, 1.718, 2.577), (1.718, 2.01, 2.735), (1.718, 2.01, 2.577), (1.288, 2.01, 2.577), (1.243, 2.237, 2.428), (1.428, 1.484, 4.047), (1.299, 2.19, 2.834), (1.243, 2.166, 2.341), (1.932, 2.19, 2.896), (2.04, 1.328, 3.906), (1.92, 2.01, 2.735), (1.968, 1.739, 3.201), (1.841, 1.718, 2.735), (1.841, 2.01, 2.735), (1.841, 1.718, 2.925), (1.841, 1.9, 2.925), (1.633, 1.718, 2.925), (1.633, 1.9, 2.925), (1.717, 0.3545, 2.735), (1.84, 0.3545, 2.735), (1.84, 0.2674, 2.945), (1.633, 0.2674, 2.945), (1.737, 1.718, 2.925), (1.737, 1.9, 2.925), (1.737, 0.2674, 2.945), (1.633, 0.2159, 3.753), (1.633, 0.2567, 4.476), (1.737, 0.2567, 4.476), (1.633, 0.3418, 4.946), (1.737, 0.3418, 4.946), (1.682, 1.718, 2.925), (1.681, 0.2674, 2.945), (1.682, 1.9, 2.925), (1.681, 0.2159, 3.753), (1.681, 0.2567, 4.476), (1.681, 0.3418, 4.946), (1.737, 0.2566, 3.15), (1.737, 0.2424, 3.419), (1.633, 0.2566, 3.15), (1.633, 0.2424, 3.419), (1.681, 0.2566, 3.15), (1.681, 0.2381, 3.39), (1.633, 1.163, 3.147), (1.633, 1.149, 3.386), (1.681, 1.16, 3.17), (1.681, 1.149, 3.386), (1.633, 1.765, 3.143), (1.633, 1.625, 3.402), (1.681, 1.765, 3.143), (1.681, 1.625, 3.402), (1.737, 0.2412, 4.123), (1.737, 0.2518, 4.364), (1.633, 0.2412, 4.123), (1.633, 0.2518, 4.364), (1.681, 0.2412, 4.123), (1.681, 0.2518, 4.364), (1.633, 1.126, 4.14), (1.633, 0.8761, 4.381), (1.681, 1.126, 4.14), (1.681, 0.8761, 4.381), (1.633, 0.3915, 4.368), (1.633, 0.5811, 4.373), (1.633, 0.3785, 4.907), (1.633, 0.5906, 4.683), (1.597, 0.3915, 4.368), (1.597, 0.5811, 4.373), (1.597, 0.3785, 4.907), (1.597, 0.5906, 4.683), (1.633, 1.318, 3.905), (1.633, 0.5862, 3.426), (1.633, 1.487, 3.628), (1.633, 1.564, 3.502), (1.633, 1.387, 3.627), (1.633, 1.393, 3.503), (1.633, 1.177, 4.078), (1.633, 1.272, 3.961), (1.633, 1.118, 4.074), (1.633, 1.122, 3.96), (1.633, 0.6985, 4.569), (1.633, 0.8286, 4.432), (1.633, 0.6264, 4.568), (1.633, 0.6264, 4.425), (1.897, 0.6934, 4.571), (1.897, 0.8244, 4.437), (1.841, 1.165, 4.081), (1.841, 1.271, 3.968), (1.795, 1.483, 3.629), (1.795, 1.555, 3.51), (1.897, 0.6264, 4.571), (1.897, 0.6264, 4.437), (1.841, 1.118, 4.078), (1.841, 1.122, 3.968), (1.795, 1.387, 3.629), (1.795, 1.393, 3.51), (1.912, 1.495, 3.999), (2.044, 1.41, 3.956), (2.082, 1.028, 4.546), (1.977, 1.921, 3.321), (2.022, 1.349, 4.061), (2.06, 1.176, 4.205), (1.955, 1.255, 4.285), (1.98, 1.381, 4.086), (2.135, 0.3034, 5.394), (1.717, -1.288, 2.577), (1.717, 0.0, 2.577), (1.717, 0.0, 2.735), (1.718, -1.718, 2.735), (1.718, -1.718, 2.577), (1.717, 0.0, 2.577), (1.288, -1.718, 2.577), (1.718, -2.01, 2.735), (1.718, -2.01, 2.577), (1.288, -2.01, 2.577), (1.243, -2.324, 2.533), (1.423, 0.01321, 5.82), (1.296, -1.514, 3.99), (1.299, -2.19, 2.834), (1.243, -2.166, 2.341), (2.15, 0.0, 5.65), (2.122, 0.0, 5.292), (1.849, -2.167, 2.335), (1.92, -2.01, 2.735), (1.988, -1.738, 3.24), (1.84, 0.0, 2.735), (1.841, -1.718, 2.735), (1.841, -2.01, 2.735), (1.84, 0.0, 2.951), (1.841, -1.718, 2.925), (1.841, -1.9, 2.925), (1.633, -1.718, 2.925), (1.633, -1.9, 2.925), (1.717, -0.3545, 2.735), (1.84, -0.3545, 2.735), (1.84, -0.2674, 2.945), (1.633, -0.2674, 2.945), (1.737, -1.718, 2.925), (1.737, -1.9, 2.925), (1.736, 0.0, 2.951), (1.737, -0.2674, 2.945), (1.633, -0.2248, 3.753), (1.736, 0.0, 3.759), (1.737, -0.2051, 3.753), (1.633, -0.2447, 4.476), (1.736, 0.0, 4.481), (1.703, -0.2447, 4.476), (1.633, -0.3418, 4.946), (1.736, 0.0, 5.298), (1.737, -0.3418, 4.946), (1.682, -1.718, 2.925), (1.681, -0.2674, 2.945), (1.682, -1.9, 2.925), (1.681, -0.2248, 3.753), (1.681, -0.2447, 4.476), (1.681, -0.3418, 4.946), (1.737, -0.2566, 3.15), (1.737, -0.2226, 3.419), (1.736, 0.0, 3.425), (1.736, 0.0, 3.155), (1.633, -0.2566, 3.15), (1.633, -0.2424, 3.419), (1.681, -0.2566, 3.165), (1.681, -0.2399, 3.4), (1.633, -1.163, 3.147), (1.633, -1.149, 3.386), (1.681, -1.163, 3.147), (1.681, -1.149, 3.376), (1.633, -1.765, 3.143), (1.633, -1.625, 3.402), (1.681, -1.765, 3.143), (1.681, -1.625, 3.402), (1.737, -0.2412, 4.123), (1.737, -0.2518, 4.364), (1.736, 0.0, 4.37), (1.736, 0.0, 4.129), (1.633, -0.2412, 4.123), (1.633, -0.2518, 4.364), (1.681, -0.2412, 4.123), (1.681, -0.2518, 4.364), (1.633, -1.126, 4.14), (1.633, -0.8761, 4.381), (1.681, -1.126, 4.14), (1.681, -0.8761, 4.381), (1.633, -0.3915, 4.368), (1.633, -0.5811, 4.373), (1.633, -0.3785, 4.907), (1.633, -0.5906, 4.683), (1.597, -0.3915, 4.368), (1.597, -0.5811, 4.373), (1.597, -0.3785, 4.907), (1.597, -0.5906, 4.683), (1.633, -1.318, 3.905), (1.633, -0.7702, 3.4), (1.633, -1.487, 3.628), (1.633, -1.564, 3.502), (1.633, -1.387, 3.627), (1.633, -1.393, 3.503), (1.633, -1.177, 4.078), (1.633, -1.272, 3.961), (1.633, -1.118, 4.074), (1.633, -1.122, 3.96), (1.633, -0.6985, 4.569), (1.633, -0.8286, 4.432), (1.633, -0.6264, 4.568), (1.633, -0.6264, 4.425), (1.897, -0.6934, 4.571), (1.897, -0.8244, 4.437), (1.841, -1.165, 4.081), (1.841, -1.271, 3.968), (1.795, -1.483, 3.629), (1.795, -1.555, 3.51), (1.897, -0.6264, 4.571), (1.897, -0.6264, 4.437), (1.841, -1.118, 4.078), (1.841, -1.122, 3.968), (1.795, -1.387, 3.629), (1.795, -1.393, 3.51), (2.018, -1.501, 3.766), (2.03, -0.8234, 4.701), (1.998, -1.875, 3.319), (2.043, -1.035, 4.397), (1.972, -1.064, 4.432), (2.041, 0.0, 5.756), (2.135, -0.3034, 5.394), (1.927, -2.112, 2.826), (1.863, -2.19, 2.889), (1.958, -2.033, 3.102), (1.643, -2.325, 2.53), (1.859, -2.268, 2.458), (1.799, -2.298, 2.603), (2.041, -1.342, 3.923), (2.049, -1.19, 4.049), (1.918, -1.325, 3.906), (1.992, -1.598, 3.441), (1.985, -1.42, 3.747), (1.921, -1.493, 3.622), (2.012, -1.511, 3.641), (2.023, -1.426, 3.757), (2.035, -1.844, 3.368), (2.024, -1.692, 3.288), (1.885, -1.72, 3.251), (1.867, -1.88, 3.339), (2.089, 0.9395, 4.65), (2.094, 0.8716, 4.729), (2.082, 0.8476, 4.634), (1.92, 0.8697, 4.74), (1.874, 2.308, 2.577), (1.819, 2.326, 2.528), (1.809, 2.227, 2.408), (1.677, 2.167, 2.337), (1.825, 2.116, 2.466), (1.864, 2.208, 2.456), (1.872, 2.117, 2.464), (1.199, 2.324, 2.53), (1.253, 2.3, 2.587), (1.302, 2.324, 2.533), (2.081, 0.6579, 4.605), (2.116, 0.0829, 5.205), (2.034, 0.3779, 4.899), (2.102, 0.4172, 4.924), (2.099, -0.3684, 4.907), (2.136, -0.3474, 4.93), (2.098, -0.5213, 5.071), (2.137, -0.5015, 5.102), (2.067, 0.3346, 4.991), (2.106, 0.3154, 5.009), (2.082, 0.5049, 5.155), (2.123, 0.4754, 5.193), (2.052, 0.3125, 4.967), (1.681, 0.586, 3.409), (1.681, 0.6951, 3.166), (1.737, 0.2399, 3.58), (1.737, 0.2387, 4.068), (1.737, 0.1896, 3.754), (1.709, 0.2159, 3.753), (1.737, 0.2656, 4.525), (1.737, 0.316, 4.803), (1.707, 0.2839, 4.626), (1.737, 0.2596, 4.65), (1.737, -0.2622, 4.506), (1.737, -0.2558, 4.456), (1.736, -0.1503, 4.478), (1.633, -0.2558, 4.455), (1.681, -0.2614, 4.502), (1.681, -0.2558, 4.455), (1.633, -0.2607, 4.498), (-1.717, 1.288, 2.577), (-1.718, 1.718, 2.735), (-1.718, 1.718, 2.577), (-1.288, 1.718, 2.577), (-1.718, 2.01, 2.735), (-1.718, 2.01, 2.577), (-1.288, 2.01, 2.577), (0.0, 2.01, 2.735), (0.0, 2.32, 2.44), (-1.243, 2.237, 2.428), (-1.428, 1.484, 4.047), (-1.299, 2.19, 2.834), (0.0, 2.167, 2.926), (0.0, 2.172, 2.283), (-1.243, 2.166, 2.341), (-1.932, 2.19, 2.896), (-2.04, 1.328, 3.906), (-1.92, 2.01, 2.735), (-1.968, 1.739, 3.201), (0.0, 2.01, 2.577), (0.0, 1.718, 2.577), (0.0, 1.717, 2.735), (0.0, 1.452, 4.042), (-1.841, 1.718, 2.735), (-1.841, 2.01, 2.735), (-1.841, 1.718, 2.925), (-1.841, 1.9, 2.925), (-1.633, 1.718, 2.925), (-1.633, 1.9, 2.925), (-1.717, 0.3545, 2.735), (-1.84, 0.3545, 2.735), (-1.84, 0.2674, 2.945), (-1.633, 0.2674, 2.945), (-1.737, 1.718, 2.925), (-1.737, 1.9, 2.925), (-1.737, 0.2674, 2.945), (-1.633, 0.2159, 3.753), (-1.633, 0.2567, 4.476), (-1.737, 0.2567, 4.476), (-1.633, 0.3418, 4.946), (-1.737, 0.3418, 4.946), (-1.682, 1.718, 2.925), (-1.681, 0.2674, 2.945), (-1.682, 1.9, 2.925), (-1.681, 0.2159, 3.753), (-1.681, 0.2567, 4.476), (-1.681, 0.3418, 4.946), (-1.737, 0.2566, 3.15), (-1.737, 0.2424, 3.419), (-1.633, 0.2566, 3.15), (-1.633, 0.2424, 3.419), (-1.681, 0.2566, 3.15), (-1.681, 0.2381, 3.39), (-1.633, 1.163, 3.147), (-1.633, 1.149, 3.386), (-1.681, 1.16, 3.17), (-1.681, 1.149, 3.386), (-1.633, 1.765, 3.143), (-1.633, 1.625, 3.402), (-1.681, 1.765, 3.143), (-1.681, 1.625, 3.402), (-1.737, 0.2412, 4.123), (-1.737, 0.2518, 4.364), (-1.633, 0.2412, 4.123), (-1.633, 0.2518, 4.364), (-1.681, 0.2412, 4.123), (-1.681, 0.2518, 4.364), (-1.633, 1.126, 4.14), (-1.633, 0.8761, 4.381), (-1.681, 1.126, 4.14), (-1.681, 0.8761, 4.381), (-1.633, 0.3915, 4.368), (-1.633, 0.5811, 4.373), (-1.633, 0.3785, 4.907), (-1.633, 0.5906, 4.683), (-1.597, 0.3915, 4.368), (-1.597, 0.5811, 4.373), (-1.597, 0.3785, 4.907), (-1.597, 0.5906, 4.683), (-1.633, 1.318, 3.905), (-1.633, 0.5862, 3.426), (-1.633, 1.487, 3.628), (-1.633, 1.564, 3.502), (-1.633, 1.387, 3.627), (-1.633, 1.393, 3.503), (-1.633, 1.177, 4.078), (-1.633, 1.272, 3.961), (-1.633, 1.118, 4.074), (-1.633, 1.122, 3.96), (-1.633, 0.6985, 4.569), (-1.633, 0.8286, 4.432), (-1.633, 0.6264, 4.568), (-1.633, 0.6264, 4.425), (-1.897, 0.6934, 4.571), (-1.897, 0.8244, 4.437), (-1.841, 1.165, 4.081), (-1.841, 1.271, 3.968), (-1.795, 1.483, 3.629), (-1.795, 1.555, 3.51), (-1.897, 0.6264, 4.571), (-1.897, 0.6264, 4.437), (-1.841, 1.118, 4.078), (-1.841, 1.122, 3.968), (-1.795, 1.387, 3.629), (-1.795, 1.393, 3.51), (-1.912, 1.495, 3.999), (-2.044, 1.41, 3.956), (-2.082, 1.028, 4.546), (-1.977, 1.921, 3.321), (-2.022, 1.349, 4.061), (-2.06, 1.176, 4.205), (-1.955, 1.255, 4.285), (-1.98, 1.381, 4.086), (-2.135, 0.3034, 5.394), (-1.717, -1.288, 2.577), (-1.717, 0.0, 2.577), (-1.717, 0.0, 2.735), (-1.718, -1.718, 2.735), (-1.718, -1.718, 2.577), (-1.717, 0.0, 2.577), (-1.288, -1.718, 2.577), (-1.718, -2.01, 2.735), (-1.718, -2.01, 2.577), (-1.288, -2.01, 2.577), (0.0, -2.01, 2.735), (0.0, -2.32, 2.44), (-1.243, -2.324, 2.533), (-1.578, 0.01233, 5.807), (-1.407, -1.498, 4.015), (-0.006408, -0.02109, 5.641), (-1.334, -2.17, 2.878), (-0.0005852, -2.146, 2.971), (0.0, -2.172, 2.283), (-1.243, -2.166, 2.341), (-2.15, 0.0, 5.65), (-2.122, 0.0, 5.292), (-1.849, -2.167, 2.335), (-1.92, -2.01, 2.735), (-1.988, -1.738, 3.24), (0.0, -2.01, 2.577), (0.0, -1.718, 2.577), (0.0, -1.717, 2.735), (-0.003733, -1.569, 3.795), (-1.84, 0.0, 2.735), (-1.841, -1.718, 2.735), (-1.841, -2.01, 2.735), (-1.84, 0.0, 2.951), (-1.841, -1.718, 2.925), (-1.841, -1.9, 2.925), (-1.633, -1.718, 2.925), (-1.633, -1.9, 2.925), (-1.717, -0.3545, 2.735), (-1.84, -0.3545, 2.735), (-1.84, -0.2674, 2.945), (-1.633, -0.2674, 2.945), (-1.737, -1.718, 2.925), (-1.737, -1.9, 2.925), (-1.736, 0.0, 2.951), (-1.737, -0.2674, 2.945), (-1.633, -0.2248, 3.753), (-1.736, 0.0, 3.759), (-1.737, -0.2051, 3.753), (-1.633, -0.2447, 4.476), (-1.736, 0.0, 4.481), (-1.703, -0.2447, 4.476), (-1.633, -0.3418, 4.946), (-1.736, 0.0, 5.298), (-1.737, -0.3418, 4.946), (-1.682, -1.718, 2.925), (-1.681, -0.2674, 2.945), (-1.682, -1.9, 2.925), (-1.681, -0.2248, 3.753), (-1.681, -0.2447, 4.476), (-1.681, -0.3418, 4.946), (-1.737, -0.2566, 3.15), (-1.737, -0.2226, 3.419), (-1.736, 0.0, 3.425), (-1.736, 0.0, 3.155), (-1.633, -0.2566, 3.15), (-1.633, -0.2424, 3.419), (-1.681, -0.2566, 3.165), (-1.681, -0.2399, 3.4), (-1.633, -1.163, 3.147), (-1.633, -1.149, 3.386), (-1.681, -1.163, 3.147), (-1.681, -1.149, 3.376), (-1.633, -1.765, 3.143), (-1.633, -1.625, 3.402), (-1.681, -1.765, 3.143), (-1.681, -1.625, 3.402), (-1.737, -0.2412, 4.123), (-1.737, -0.2518, 4.364), (-1.736, 0.0, 4.37), (-1.736, 0.0, 4.129), (-1.633, -0.2412, 4.123), (-1.633, -0.2518, 4.364), (-1.681, -0.2412, 4.123), (-1.681, -0.2518, 4.364), (-1.633, -1.126, 4.14), (-1.633, -0.8761, 4.381), (-1.681, -1.126, 4.14), (-1.681, -0.8761, 4.381), (-1.633, -0.3915, 4.368), (-1.633, -0.5811, 4.373), (-1.633, -0.3785, 4.907), (-1.633, -0.5906, 4.683), (-1.597, -0.3915, 4.368), (-1.597, -0.5811, 4.373), (-1.597, -0.3785, 4.907), (-1.597, -0.5906, 4.683), (-1.633, -1.318, 3.905), (-1.633, -0.7702, 3.4), (-1.633, -1.487, 3.628), (-1.633, -1.564, 3.502), (-1.633, -1.387, 3.627), (-1.633, -1.393, 3.503), (-1.633, -1.177, 4.078), (-1.633, -1.272, 3.961), (-1.633, -1.118, 4.074), (-1.633, -1.122, 3.96), (-1.633, -0.6985, 4.569), (-1.633, -0.8286, 4.432), (-1.633, -0.6264, 4.568), (-1.633, -0.6264, 4.425), (-1.897, -0.6934, 4.571), (-1.897, -0.8244, 4.437), (-1.841, -1.165, 4.081), (-1.841, -1.271, 3.968), (-1.795, -1.483, 3.629), (-1.795, -1.555, 3.51), (-1.897, -0.6264, 4.571), (-1.897, -0.6264, 4.437), (-1.841, -1.118, 4.078), (-1.841, -1.122, 3.968), (-1.795, -1.387, 3.629), (-1.795, -1.393, 3.51), (-2.028, -1.487, 3.791), (-2.046, -0.7594, 4.772), (-1.998, -1.875, 3.319), (-2.043, -1.035, 4.397), (-1.972, -1.064, 4.432), (-2.041, 0.0, 5.756), (-2.135, -0.3034, 5.394), (-1.927, -2.112, 2.826), (-1.892, -2.155, 2.965), (-1.958, -2.033, 3.102), (-1.643, -2.325, 2.53), (-1.859, -2.268, 2.458), (-1.799, -2.298, 2.603), (-2.041, -1.342, 3.923), (-2.049, -1.19, 4.049), (-1.918, -1.325, 3.906), (-1.992, -1.598, 3.441), (-1.985, -1.42, 3.747), (-1.921, -1.493, 3.622), (-2.012, -1.511, 3.641), (-2.023, -1.426, 3.757), (-2.035, -1.844, 3.368), (-2.024, -1.692, 3.288), (-1.885, -1.72, 3.251), (-1.867, -1.88, 3.339), (-2.089, 0.9395, 4.65), (-2.094, 0.8716, 4.729), (-2.082, 0.8476, 4.634), (-1.92, 0.8697, 4.74), (-1.874, 2.308, 2.577), (-1.819, 2.326, 2.528), (-1.809, 2.227, 2.408), (-1.677, 2.167, 2.337), (-1.825, 2.116, 2.466), (-1.864, 2.208, 2.456), (-1.872, 2.117, 2.464), (-1.199, 2.324, 2.53), (-1.253, 2.3, 2.587), (-1.302, 2.324, 2.533), (-2.081, 0.6579, 4.605), (-2.116, 0.0829, 5.205), (-2.034, 0.3779, 4.899), (-2.102, 0.4172, 4.924), (-2.099, -0.3684, 4.907), (-2.136, -0.3474, 4.93), (-2.098, -0.5213, 5.071), (-2.137, -0.5015, 5.102), (-2.067, 0.3346, 4.991), (-2.106, 0.3154, 5.009), (-2.082, 0.5049, 5.155), (-2.123, 0.4754, 5.193), (-2.052, 0.3125, 4.967), (-1.681, 0.586, 3.409), (-1.681, 0.6951, 3.166), (-1.737, 0.2399, 3.58), (-1.737, 0.2387, 4.068), (-1.737, 0.1896, 3.754), (-1.709, 0.2159, 3.753), (-1.737, 0.2656, 4.525), (-1.737, 0.316, 4.803), (-1.707, 0.2839, 4.626), (-1.737, 0.2596, 4.65), (-1.737, -0.2622, 4.506), (-1.737, -0.2558, 4.456), (-1.736, -0.1503, 4.478), (-1.633, -0.2558, 4.455), (-1.681, -0.2614, 4.502), (-1.681, -0.2558, 4.455), (-1.633, -0.2607, 4.498), (1.36, -0.746, 4.91), (-0.03226, -0.769, 4.89), (-1.463, -0.7384, 4.951), (-0.03674, -0.8615, 4.75), (0.7522, -0.7653, 4.882), (-0.7105, -0.7659, 4.896)], [], [(0, 2, 1, 21, 108, 111, 107), (2, 3, 6, 5), (1, 2, 5, 4), (3, 308, 307, 6), (301, 296, 255, 7, 10), (9, 256, 255, 296, 300), (300, 310, 8, 9), (8, 117, 224, 105, 269, 268, 245, 247, 244, 99, 103, 104, 97), (252, 254, 13, 16, 4), (254, 253, 248, 11, 13), (12, 98, 101, 102, 99, 244, 246, 245, 268, 266, 261, 258), (13, 11, 100, 98, 12, 14), (9, 8, 97, 100, 11), (307, 295, 4, 5, 6), (310, 417, 117, 8), (295, 309, 1, 4), (248, 253, 250, 249), (4, 16, 15, 1), (21, 1, 15, 22), (16, 18, 17, 15), (22, 15, 17, 23), (35, 20, 19, 33), (34, 33, 19, 24), (126, 22, 23, 129), (108, 21, 22, 126), (129, 23, 27, 140), (23, 17, 25, 27), (18, 26, 25, 17), (159, 40, 273, 275, 143), (44, 42, 28, 36), (175, 54, 30, 146), (58, 56, 29, 37), (146, 30, 277, 280, 278, 32, 149), (37, 29, 31, 38), (30, 37, 38, 32, 278, 279, 277), (54, 58, 37, 30), (40, 44, 36, 276, 273), (27, 25, 33, 34), (26, 35, 33, 25), (27, 34, 43, 39), (39, 43, 44, 40), (34, 24, 41, 43), (42, 44, 271, 72), (140, 27, 39, 160), (160, 39, 40, 159), (48, 47, 51, 52), (271, 272, 47, 48), (41, 42, 72, 46, 45), (43, 41, 45, 47, 272), (51, 49, 50, 52), (47, 45, 49, 51), (45, 46, 50, 49), (46, 48, 52, 50), (53, 57, 58, 54), (36, 28, 55, 57), (58, 57, 61, 62), (143, 275, 274, 53, 176), (176, 53, 54, 175), (61, 59, 60, 62), (55, 56, 63, 64, 60, 59), (57, 55, 59, 61), (56, 58, 62, 60, 64, 63), (56, 63, 65, 31, 29), (69, 67, 68, 70), (65, 63, 67, 69), (66, 64, 60, 82, 84, 83, 81), (64, 66, 70, 68), (66, 65, 69, 70), (63, 64, 68, 67), (24, 19, 20, 49, 45, 41), (18, 14, 12, 71, 73, 89, 90, 74, 50, 52, 51, 49, 20, 35, 26), (13, 14, 18, 16), (55, 28, 42, 72, 46, 50, 74, 76, 75, 73, 71, 78, 80, 79, 77, 59, 56), (71, 12, 258, 260, 270, 259, 122, 149, 32, 38, 31, 65, 66, 81, 85, 86, 82, 60, 62, 61, 59, 77, 87, 88, 78), (78, 88, 94, 80), (79, 93, 87, 77), (94, 93, 79, 80), (86, 85, 91, 92), (88, 87, 93, 94), (90, 89, 95, 96), (96, 95, 75, 76), (75, 95, 89, 73), (74, 90, 96, 76), (92, 91, 83, 84), (82, 86, 92, 84), (83, 91, 85, 81), (98, 100, 97), (97, 104, 101, 98), (103, 99, 102), (103, 102, 101, 104), (105, 224, 121), (106, 107, 111, 108, 134, 109, 110), (110, 114, 115, 112), (109, 113, 114, 110), (112, 115, 427, 428), (420, 120, 116, 413), (119, 419, 413, 116), (419, 119, 118, 430), (120, 123, 230, 229, 116), (118, 219, 223, 220, 593), (116, 229, 231, 227, 119), (123, 124, 226, 230), (238, 237, 236, 239), (124, 125, 221, 228, 226), (119, 227, 228, 221, 243, 240, 219, 118), (427, 115, 114, 113, 412), (594, 597, 593, 117, 417), (412, 113, 109, 429), (123, 113, 128, 124), (113, 109, 127, 128), (134, 135, 127, 109), (128, 127, 130, 131), (135, 136, 130, 127), (153, 151, 132, 133), (152, 137, 132, 151), (126, 129, 136, 135), (108, 126, 135, 134), (129, 140, 141, 136), (136, 141, 138, 130), (131, 130, 138, 139), (159, 143, 144, 158), (164, 154, 142, 162), (175, 146, 283, 282, 174), (180, 286, 284, 178), (146, 149, 150, 281, 283), (155, 285, 287, 145), (174, 282, 286, 180), (158, 144, 154, 164), (141, 152, 151, 138), (139, 138, 151, 153), (141, 157, 163, 152), (157, 158, 164, 163), (152, 163, 161, 137), (162, 194, 166, 168, 164), (140, 160, 157, 141), (160, 159, 158, 157), (168, 172, 171, 167), (164, 168, 167, 163), (161, 165, 166, 194, 162), (163, 167, 165, 161), (171, 172, 170, 169), (167, 171, 169, 165), (165, 169, 170, 166), (166, 170, 172, 168), (144, 173, 179, 154), (173, 174, 180, 179), (154, 179, 177, 142), (180, 184, 183, 179), (143, 176, 173, 144), (176, 175, 174, 173), (183, 184, 182, 181), (177, 181, 182, 186, 185, 178), (179, 183, 181, 177), (178, 185, 186, 182, 184, 180), (178, 284, 287, 148, 187, 185), (191, 192, 190, 189), (187, 191, 189, 185), (188, 203, 205, 206, 204, 182, 186), (186, 190, 192, 188), (188, 192, 191, 187), (185, 189, 190, 186), (137, 161, 165, 169, 133, 132), (131, 139, 153, 133, 169, 171, 172, 170, 196, 212, 211, 195, 193, 234, 236, 237, 235, 241, 242, 125), (124, 128, 131, 125), (177, 178, 181, 199, 201, 202, 200, 193, 195, 197, 198, 196, 170, 166, 194, 162, 142), (193, 200, 210, 209, 199, 181, 183, 184, 182, 204, 208, 207, 203, 188, 187, 148, 156, 150, 149, 122, 263, 262, 233, 234), (200, 202, 216, 210), (201, 199, 209, 215), (216, 202, 201, 215), (208, 214, 213, 207), (210, 216, 215, 209), (212, 218, 217, 211), (218, 198, 197, 217), (197, 195, 211, 217), (196, 198, 218, 212), (214, 206, 205, 213), (204, 206, 214, 208), (205, 203, 207, 213), (123, 120, 420, 412, 113), (223, 222, 220), (223, 219, 222), (225, 121, 224), (231, 229, 230), (226, 228, 227), (230, 226, 227, 231), (232, 239, 236, 234), (234, 233, 232), (232, 233, 262, 264, 220, 222, 219), (238, 235, 237), (240, 241, 235, 238, 239, 232, 219), (243, 242, 241, 240), (242, 243, 221, 125), (247, 246, 244), (246, 247, 245), (10, 7, 257, 249, 250, 251), (7, 256, 257), (252, 253, 254), (250, 253, 252, 251), (251, 252, 4, 295, 301, 10), (255, 256, 7), (257, 256, 9, 11, 248, 249), (261, 260, 258), (260, 261, 266, 270), (264, 262, 263, 265), (265, 263, 122, 121, 225), (266, 268, 269, 267), (267, 269, 105, 121, 122, 259), (270, 266, 267, 259), (44, 43, 272, 271), (72, 271, 48, 46), (274, 276, 36, 57, 53), (276, 275, 273), (275, 276, 274), (279, 280, 277), (280, 279, 278), (283, 281, 147), (282, 283, 147), (147, 281, 285, 155), (287, 285, 156, 148), (285, 281, 150, 156), (286, 282, 147, 155), (284, 286, 155, 145), (287, 284, 145), (288, 403, 407, 404, 317, 289, 290), (290, 293, 294, 291), (289, 292, 293, 290), (291, 294, 307, 308), (301, 302, 297, 560, 296), (299, 300, 296, 560, 561), (300, 299, 298, 310), (298, 393, 400, 399, 395, 549, 552, 550, 573, 574, 401, 529, 415), (557, 292, 312, 305, 559), (559, 305, 303, 553, 558), (304, 563, 566, 571, 573, 550, 551, 549, 395, 398, 397, 394), (305, 306, 304, 394, 396, 303), (299, 303, 396, 393, 298), (307, 294, 293, 292, 295), (310, 298, 415, 417), (295, 292, 289, 309), (553, 554, 555, 558), (292, 289, 311, 312), (317, 318, 311, 289), (312, 311, 313, 314), (318, 319, 313, 311), (331, 329, 315, 316), (330, 320, 315, 329), (431, 434, 319, 318), (404, 431, 318, 317), (434, 445, 323, 319), (319, 323, 321, 313), (314, 313, 321, 322), (464, 448, 580, 578, 336), (340, 332, 324, 338), (480, 451, 326, 350), (354, 333, 325, 352), (451, 454, 328, 583, 585, 582, 326), (333, 334, 327, 325), (326, 582, 584, 583, 328, 334, 333), (350, 326, 333, 354), (336, 578, 581, 332, 340), (323, 330, 329, 321), (322, 321, 329, 331), (323, 335, 339, 330), (335, 336, 340, 339), (330, 339, 337, 320), (338, 368, 576, 340), (445, 465, 335, 323), (465, 464, 336, 335), (344, 348, 347, 343), (576, 344, 343, 577), (337, 341, 342, 368, 338), (339, 577, 343, 341, 337), (347, 348, 346, 345), (343, 347, 345, 341), (341, 345, 346, 342), (342, 346, 348, 344), (349, 350, 354, 353), (332, 353, 351, 324), (354, 358, 357, 353), (448, 481, 349, 579, 580), (481, 480, 350, 349), (357, 358, 356, 355), (351, 355, 356, 360, 359, 352), (353, 357, 355, 351), (352, 359, 360, 356, 358, 354), (352, 325, 327, 361, 359), (365, 366, 364, 363), (361, 365, 363, 359), (362, 377, 379, 380, 378, 356, 360), (360, 364, 366, 362), (362, 366, 365, 361), (359, 363, 364, 360), (320, 337, 341, 345, 316, 315), (314, 322, 331, 316, 345, 347, 348, 346, 370, 386, 385, 369, 367, 304, 306), (305, 312, 314, 306), (351, 352, 355, 373, 375, 376, 374, 367, 369, 371, 372, 370, 346, 342, 368, 338, 324), (367, 374, 384, 383, 373, 355, 357, 358, 356, 378, 382, 381, 377, 362, 361, 327, 334, 328, 454, 423, 564, 575, 565, 563, 304), (374, 376, 390, 384), (375, 373, 383, 389), (390, 376, 375, 389), (382, 388, 387, 381), (384, 390, 389, 383), (386, 392, 391, 385), (392, 372, 371, 391), (371, 369, 385, 391), (370, 372, 392, 386), (388, 380, 379, 387), (378, 380, 388, 382), (379, 377, 381, 387), (394, 393, 396), (393, 394, 397, 400), (399, 398, 395), (399, 400, 397, 398), (401, 422, 529), (402, 406, 405, 439, 404, 407, 403), (406, 408, 411, 410), (405, 406, 410, 409), (408, 428, 427, 411), (420, 413, 414, 421), (418, 414, 413, 419), (419, 430, 416, 418), (421, 414, 534, 535, 424), (416, 595, 525, 528, 524), (414, 418, 532, 536, 534), (424, 535, 531, 425), (543, 544, 541, 542), (425, 531, 533, 526, 426), (418, 416, 524, 545, 548, 526, 533, 532), (427, 412, 409, 410, 411), (594, 417, 415, 595, 598), (412, 429, 405, 409), (424, 425, 433, 409), (409, 433, 432, 405), (439, 405, 432, 440), (433, 436, 435, 432), (440, 432, 435, 441), (458, 438, 437, 456), (457, 456, 437, 442), (431, 440, 441, 434), (404, 439, 440, 431), (434, 441, 446, 445), (441, 435, 443, 446), (436, 444, 443, 435), (464, 463, 449, 448), (469, 467, 447, 459), (480, 479, 587, 588, 451), (485, 483, 589, 591), (451, 588, 586, 455, 454), (460, 450, 592, 590), (479, 485, 591, 587), (463, 469, 459, 449), (446, 443, 456, 457), (444, 458, 456, 443), (446, 457, 468, 462), (462, 468, 469, 463), (457, 442, 466, 468), (467, 469, 473, 471, 499), (445, 446, 462, 465), (465, 462, 463, 464), (473, 472, 476, 477), (469, 468, 472, 473), (466, 467, 499, 471, 470), (468, 466, 470, 472), (476, 474, 475, 477), (472, 470, 474, 476), (470, 471, 475, 474), (471, 473, 477, 475), (449, 459, 484, 478), (478, 484, 485, 479), (459, 447, 482, 484), (485, 484, 488, 489), (448, 449, 478, 481), (481, 478, 479, 480), (488, 486, 487, 489), (482, 483, 490, 491, 487, 486), (484, 482, 486, 488), (483, 485, 489, 487, 491, 490), (483, 490, 492, 453, 592, 589), (496, 494, 495, 497), (492, 490, 494, 496), (493, 491, 487, 509, 511, 510, 508), (491, 493, 497, 495), (493, 492, 496, 497), (490, 491, 495, 494), (442, 437, 438, 474, 470, 466), (436, 426, 547, 546, 540, 542, 541, 539, 498, 500, 516, 517, 501, 475, 477, 476, 474, 438, 458, 444), (425, 426, 436, 433), (482, 447, 467, 499, 471, 475, 501, 503, 502, 500, 498, 505, 507, 506, 504, 486, 483), (498, 539, 538, 567, 568, 423, 454, 455, 461, 453, 492, 493, 508, 512, 513, 509, 487, 489, 488, 486, 504, 514, 515, 505), (505, 515, 521, 507), (506, 520, 514, 504), (521, 520, 506, 507), (513, 512, 518, 519), (515, 514, 520, 521), (517, 516, 522, 523), (523, 522, 502, 503), (502, 522, 516, 500), (501, 517, 523, 503), (519, 518, 510, 511), (509, 513, 519, 511), (510, 518, 512, 508), (424, 409, 412, 420, 421), (528, 525, 527), (528, 527, 524), (530, 529, 422), (536, 535, 534), (531, 532, 533), (535, 536, 532, 531), (537, 539, 541, 544), (539, 537, 538), (537, 524, 527, 525, 569, 567, 538), (543, 542, 540), (545, 524, 537, 544, 543, 540, 546), (548, 545, 546, 547), (547, 426, 526, 548), (552, 549, 551), (551, 550, 552), (302, 556, 555, 554, 562, 297), (297, 562, 561), (557, 559, 558), (555, 556, 557, 558), (556, 302, 301, 295, 292, 557), (560, 297, 561), (562, 554, 553, 303, 299, 561), (566, 563, 565), (565, 575, 571, 566), (569, 570, 568, 567), (570, 530, 422, 423, 568), (571, 572, 574, 573), (572, 564, 423, 422, 401, 574), (575, 564, 572, 571), (340, 576, 577, 339), (368, 342, 344, 576), (579, 349, 353, 332, 581), (581, 578, 580), (580, 579, 581), (584, 582, 585), (585, 583, 584), (588, 452, 586), (587, 452, 588), (452, 460, 590, 586), (592, 453, 461, 590), (590, 461, 455, 586), (591, 460, 452, 587), (589, 450, 460, 591), (592, 450, 589), (430, 596, 598, 595, 416), (430, 118, 593, 597, 596), (593, 220, 264, 265, 225, 224, 117), (525, 595, 415, 529, 530, 570, 569), (596, 597, 594, 598)])
me_cube_002.polygons.foreach_set('material_index', [2, 2, 2, 2, 0, 0, 0, 0, 0, 0, 0, 0, 0, 2, 0, 2, 0, 3, 3, 4, 4, 4, 4, 4, 3, 4, 4, 4, 2, 2, 2, 2, 2, 2, 2, 2, 2, 4, 4, 2, 2, 2, 4, 2, 2, 3, 3, 2, 3, 2, 3, 2, 4, 2, 2, 3, 2, 2, 2, 2, 3, 2, 3, 2, 2, 3, 2, 2, 2, 1, 0, 0, 1, 0, 3, 2, 2, 2, 2, 2, 2, 2, 3, 2, 3, 2, 0, 0, 0, 0, 0, 2, 2, 2, 2, 0, 0, 0, 0, 0, 0, 0, 0, 0, 0, 2, 0, 2, 0, 3, 3, 4, 4, 4, 4, 4, 3, 4, 4, 4, 2, 2, 2, 2, 2, 2, 2, 2, 4, 4, 2, 2, 2, 4, 2, 2, 3, 3, 2, 3, 2, 3, 2, 4, 2, 2, 2, 3, 2, 2, 2, 2, 3, 2, 2, 3, 2, 2, 2, 2, 2, 1, 0, 0, 1, 0, 3, 2, 2, 2, 2, 2, 2, 2, 3, 2, 3, 2, 0, 0, 0, 0, 0, 0, 0, 0, 0, 0, 0, 0, 0, 0, 0, 0, 0, 0, 0, 0, 0, 0, 0, 0, 0, 0, 0, 0, 0, 0, 3, 4, 2, 2, 2, 2, 2, 2, 2, 2, 2, 2, 2, 2, 2, 2, 2, 2, 2, 0, 0, 0, 0, 0, 0, 0, 0, 0, 2, 0, 2, 0, 3, 3, 4, 4, 4, 4, 4, 3, 4, 4, 4, 2, 2, 2, 2, 2, 2, 2, 2, 2, 4, 4, 2, 2, 2, 2, 2, 2, 2, 2, 2, 2, 2, 2, 2, 2, 2, 2, 2, 2, 2, 2, 2, 2, 2, 2, 2, 2, 2, 2, 2, 2, 1, 0, 0, 1, 0, 2, 2, 2, 2, 2, 2, 2, 2, 2, 2, 2, 2, 0, 0, 0, 0, 0, 2, 2, 2, 2, 0, 0, 0, 0, 0, 0, 0, 0, 0, 0, 2, 0, 2, 0, 3, 3, 4, 4, 4, 4, 4, 3, 4, 4, 4, 2, 2, 2, 2, 2, 2, 2, 2, 4, 4, 2, 2, 2, 2, 2, 2, 2, 2, 2, 2, 2, 2, 2, 2, 2, 2, 2, 2, 2, 2, 2, 2, 2, 2, 2, 2, 2, 2, 2, 2, 2, 1, 0, 0, 1, 0, 2, 2, 2, 2, 2, 2, 2, 2, 2, 2, 2, 2, 0, 0, 0, 0, 0, 0, 0, 0, 0, 0, 0, 0, 0, 0, 0, 0, 0, 0, 0, 0, 0, 0, 0, 0, 0, 0, 0, 0, 0, 0, 2, 2, 2, 2, 2, 2, 2, 2, 2, 2, 2, 2, 2, 2, 2, 0, 0, 0, 0, 0])
me_cube_002.materials.append(mat_roof)
me_cube_002.materials.append(mat_plaster)
me_cube_002.materials.append(mat_wood)
me_cube_002.materials.append(mat_wood_d)
me_cube_002.materials.append(mat_wood_l)
me_cube_002.use_remesh_preserve_volume = False
me_cube_002.use_remesh_preserve_attributes = False
me_cube_002.use_mirror_vertex_groups = False
me_cube_002.update()
me_cube_001 = bpy.data.meshes.new('Cube.001')
me_cube_001.from_pydata([(1.579, -0.951, 2.398), (1.579, -0.7377, 2.398), (1.579, 0.7377, 2.398), (1.717, -1.288, -1.038), (1.717, -1.718, -1.038), (1.718, 1.718, -1.038), (1.579, 0.951, 2.398), (1.717, 1.288, -1.038), (1.507, 1.288, 2.398), (1.507, 0.951, 2.398), (1.507, 0.7377, 2.398), (1.507, -0.7377, 2.398), (1.507, -0.951, 2.398), (1.507, -1.288, 2.398), (1.507, -0.1095, 2.398), (1.507, 0.1095, 2.398), (1.579, -0.1095, 2.398), (1.579, 0.1095, 2.398), (1.65, 1.288, 2.398), (1.65, -1.288, 2.398), (1.579, 0.1095, 0.3133), (1.579, -0.1095, 0.3157), (1.579, -0.951, 0.3252), (1.579, -0.7377, 0.3228), (1.65, 1.288, 0.3), (1.579, 0.7377, 0.3062), (1.579, 0.951, 0.3038), (1.582, 1.288, 0.3), (1.582, -1.288, 0.3289), (1.65, -1.288, 0.3289), (1.65, 1.288, 0.1315), (1.65, -1.284, 0.1232), (1.61, 1.288, 0.1266), (1.61, -1.284, 0.1183), (1.61, 1.288, -0.1177), (1.61, -1.288, -0.07018), (1.651, 1.288, -0.1228), (1.651, -1.288, -0.07531), (1.651, 1.288, -0.2992), (1.651, -1.288, -0.2912), (1.684, 1.288, -0.2971), (1.684, -1.288, -0.2891), (1.684, 1.288, -0.4469), (1.684, -1.288, -0.5184), (1.653, 1.288, -0.4489), (1.653, -1.288, -0.5205), (1.653, 1.288, -0.631), (1.653, -1.288, -0.7417), (1.672, 1.288, -0.6293), (1.672, -1.288, -0.7399), (1.672, 1.288, -0.8113), (1.672, -1.288, -0.7868), (1.701, 1.288, -0.8113), (1.701, -1.288, -0.7868), (1.701, 1.288, -1.038), (1.701, -1.288, -1.038), (1.582, -1.288, 0.2104), (1.507, -1.288, 0.2104), (1.507, 0.1095, 0.1948), (1.579, 0.1095, 0.1948), (1.507, -0.951, 0.2067), (1.507, 0.7377, 0.1877), (1.579, 0.7377, 0.1877), (1.507, 1.288, 0.1815), (1.507, 0.951, 0.1853), (1.507, -0.7377, 0.2043), (1.579, -0.7377, 0.2043), (1.579, 0.951, 0.1853), (1.507, -0.1095, 0.1972), (1.579, -0.1095, 0.1972), (1.579, -0.951, 0.2067), (1.582, 1.288, 0.1815), (1.507, 0.1095, 0.5656), (1.507, 1.288, 0.5552), (1.507, 0.951, 0.5582), (1.507, 0.7377, 0.56), (1.507, -0.7377, 0.573), (1.507, -0.951, 0.5749), (1.507, -1.288, 0.5779), (1.507, -0.1095, 0.5675), (1.507, 0.1095, 0.7144), (1.507, 1.288, 0.705), (1.507, 0.951, 0.7077), (1.507, 0.7377, 0.7094), (1.507, -0.7377, 0.7212), (1.507, -0.951, 0.7229), (1.507, -1.288, 0.7256), (1.507, -0.1095, 0.7161), (1.558, -0.951, 0.5749), (1.558, -0.1095, 0.5675), (1.558, 0.7377, 0.56), (1.56, -1.288, 0.5779), (1.558, 0.1095, 0.5656), (1.558, -0.7377, 0.573), (1.558, 0.951, 0.5582), (1.56, 1.288, 0.5552), (1.56, -1.288, 0.7256), (1.558, 0.7377, 0.7094), (1.558, -0.1095, 0.7161), (1.558, -0.951, 0.7229), (1.558, 0.1095, 0.7144), (1.558, -0.7377, 0.7212), (1.558, 0.951, 0.7077), (1.56, 1.288, 0.705), (1.717, 1.288, 2.577), (1.717, -1.288, 2.577), (1.65, 1.288, 2.577), (1.65, -1.288, 2.577), (0.7369, -1.579, 2.398), (0.9502, -1.579, 2.398), (1.287, -1.718, -1.038), (1.287, -1.507, 2.398), (0.9502, -1.507, 2.398), (0.7369, -1.507, 2.398), (0.1087, -1.507, 2.398), (0.1087, -1.579, 2.398), (1.287, -1.65, 2.398), (0.1087, -1.579, 0.3133), (1.287, -1.65, 0.3), (0.7369, -1.579, 0.3062), (0.9502, -1.579, 0.3038), (1.287, -1.582, 0.3), (1.287, -1.65, 0.05892), (1.287, -1.61, 0.05397), (1.287, -1.61, -0.06476), (1.287, -1.651, -0.06988), (1.287, -1.651, -0.2992), (1.287, -1.684, -0.2971), (1.287, -1.684, -0.4469), (1.287, -1.653, -0.4489), (1.287, -1.653, -0.7018), (1.287, -1.672, -0.7001), (1.287, -1.672, -0.8113), (1.287, -1.701, -0.8113), (1.287, -1.701, -1.038), (0.1087, -1.507, 0.1948), (0.1087, -1.579, 0.1948), (0.7369, -1.507, 0.1877), (0.7369, -1.579, 0.1877), (1.287, -1.507, 0.1815), (0.9502, -1.507, 0.1853), (0.9502, -1.579, 0.1853), (1.287, -1.582, 0.1815), (0.1087, -1.507, 0.5656), (1.287, -1.507, 0.5552), (0.9502, -1.507, 0.5582), (0.7369, -1.507, 0.56), (0.1087, -1.507, 0.7144), (1.287, -1.507, 0.705), (0.9502, -1.507, 0.7077), (0.7369, -1.507, 0.7094), (0.7369, -1.558, 0.56), (0.1087, -1.558, 0.5656), (0.9502, -1.558, 0.5582), (1.287, -1.56, 0.5552), (0.7369, -1.558, 0.7094), (0.1087, -1.558, 0.7144), (0.9502, -1.558, 0.7077), (1.287, -1.56, 0.705), (1.287, -1.718, 2.577), (1.287, -1.65, 2.577), (1.718, 1.718, 2.577), (1.717, -1.718, 2.577), (0.9513, 1.579, 2.398), (0.738, 1.579, 2.398), (1.288, 1.718, -1.038), (0.738, 1.507, 2.398), (0.9513, 1.507, 2.398), (1.288, 1.507, 2.398), (0.1099, 1.507, 2.398), (0.1099, 1.579, 2.398), (1.288, 1.65, 2.398), (0.1099, 1.579, 0.3157), (0.9513, 1.579, 0.3252), (0.738, 1.579, 0.3228), (1.288, 1.582, 0.3289), (1.288, 1.65, 0.3289), (1.288, 1.65, 0.0805), (1.288, 1.61, 0.07555), (1.288, 1.61, -0.07018), (1.288, 1.651, -0.07531), (1.288, 1.651, -0.2912), (1.288, 1.684, -0.2891), (1.288, 1.684, -0.5269), (1.288, 1.653, -0.5289), (1.288, 1.653, -0.7417), (1.288, 1.672, -0.7399), (1.288, 1.672, -0.7868), (1.288, 1.701, -0.7868), (1.288, 1.701, -1.038), (1.288, 1.582, 0.2104), (1.288, 1.507, 0.2104), (0.9513, 1.507, 0.2067), (0.738, 1.507, 0.2043), (0.738, 1.579, 0.2043), (0.1099, 1.507, 0.1972), (0.1099, 1.579, 0.1972), (0.9513, 1.579, 0.2067), (0.738, 1.507, 0.573), (0.9513, 1.507, 0.5749), (1.288, 1.507, 0.5779), (0.1099, 1.507, 0.5675), (0.738, 1.507, 0.7212), (0.9513, 1.507, 0.7229), (1.288, 1.507, 0.7256), (0.1333, 1.507, 0.7161), (0.9513, 1.558, 0.5749), (0.1099, 1.558, 0.5675), (1.288, 1.56, 0.5779), (0.738, 1.558, 0.573), (1.288, 1.56, 0.7256), (0.1333, 1.558, 0.7161), (0.9513, 1.558, 0.7229), (0.738, 1.558, 0.7212), (1.288, 1.718, 2.577), (1.288, 1.65, 2.577), (1.675, -1.288, 0.5824), (1.303, -1.633, 1.369), (1.651, -1.645, 1.421), (1.652, 1.631, 1.45), (1.305, 1.628, 1.369), (1.579, 0.7377, 1.701), (1.579, 0.7636, 1.003), (1.579, 0.9253, 1.67), (1.579, 0.9251, 1.002), (1.507, 0.7253, 1.692), (1.507, 0.7451, 0.9996), (1.579, 0.1095, 1.297), (1.579, 0.1095, 1.795), (1.581, 0.08181, 1.515), (1.579, 0.09386, 1.417), (1.581, 0.09189, 1.342), (1.547, 0.1094, 1.345), (1.552, 0.1095, 1.409), (1.541, 0.1051, 1.508), (1.507, 0.1026, 1.346), (1.507, 0.1095, 1.403), (1.507, 0.09958, 1.505), (1.507, 0.1032, 1.289), (1.579, -0.9715, 1.702), (1.579, -0.951, 0.8879), (1.579, -0.7582, 1.701), (1.579, -0.7274, 1.24), (1.507, -0.9715, 1.691), (1.507, -0.951, 0.8808), (1.507, -0.7582, 1.692), (1.507, -0.7274, 1.248), (1.507, 0.1133, 0.7846), (1.579, 0.1166, 0.7846), (1.507, -0.09221, 1.028), (1.579, -0.09221, 1.028), (1.579, -0.1083, 0.7146), (1.579, 0.1095, 1.976), (1.579, -0.1313, 1.977), (1.507, -0.1313, 1.975), (1.65, -0.4294, 0.3193), (1.65, 0.4292, 0.3097), (1.65, -0.438, 0.1075), (1.65, 0.4634, 0.143), (1.61, -0.438, 0.1025), (1.61, 0.4634, 0.1381), (1.61, -0.6473, -0.1245), (1.61, 0.4292, -0.1018), (1.651, -0.6473, -0.1296), (1.651, 0.4292, -0.107), (1.651, -0.7627, -0.3195), (1.651, 0.5403, -0.2538), (1.684, -0.7627, -0.3174), (1.684, 0.5403, -0.2517), (1.684, -0.4252, -0.5117), (1.684, 0.5275, -0.4622), (1.653, -0.4252, -0.5137), (1.653, 0.5275, -0.4642), (1.653, -0.4294, -0.719), (1.653, 0.4463, -0.6793), (1.672, -0.4294, -0.7173), (1.672, 0.4463, -0.6776), (1.672, -0.4294, -0.8419), (1.672, 0.4506, -0.8287), (1.701, -0.4294, -0.8419), (1.701, 0.4506, -0.8287), (1.701, -0.4294, -1.038), (1.701, 0.4292, -1.038), (-1.579, -0.951, 2.398), (-1.579, -0.7377, 2.398), (-1.579, 0.7377, 2.398), (-1.717, -1.288, -1.038), (-1.717, -1.718, -1.038), (-1.718, 1.718, -1.038), (-1.579, 0.951, 2.398), (-1.717, 1.288, -1.038), (-1.507, 1.288, 2.398), (-1.507, 0.951, 2.398), (-1.507, 0.7377, 2.398), (-1.507, -0.7377, 2.398), (-1.507, -0.951, 2.398), (-1.507, -1.288, 2.398), (-1.507, -0.1095, 2.398), (-1.507, 0.1095, 2.398), (-1.579, -0.1095, 2.398), (-1.579, 0.1095, 2.398), (-1.65, 1.288, 2.398), (-1.65, -1.288, 2.398), (-1.579, 0.1095, 0.3133), (-1.579, -0.1095, 0.3157), (-1.579, -0.951, 0.3252), (-1.579, -0.7377, 0.3228), (-1.65, 1.288, 0.3), (-1.579, 0.7377, 0.3062), (-1.579, 0.951, 0.3038), (-1.582, 1.288, 0.3), (-1.582, -1.288, 0.3289), (-1.65, -1.288, 0.3289), (-1.65, 1.288, 0.1315), (-1.65, -1.284, 0.1232), (-1.61, 1.288, 0.1266), (-1.61, -1.284, 0.1183), (-1.61, 1.288, -0.1177), (-1.61, -1.288, -0.07018), (-1.651, 1.288, -0.1228), (-1.651, -1.288, -0.07531), (-1.651, 1.288, -0.2992), (-1.651, -1.288, -0.2912), (-1.684, 1.288, -0.2971), (-1.684, -1.288, -0.2891), (-1.684, 1.288, -0.4469), (-1.684, -1.288, -0.5184), (-1.653, 1.288, -0.4489), (-1.653, -1.288, -0.5205), (-1.653, 1.288, -0.631), (-1.653, -1.288, -0.7417), (-1.672, 1.288, -0.6293), (-1.672, -1.288, -0.7399), (-1.672, 1.288, -0.8113), (-1.672, -1.288, -0.7868), (-1.701, 1.288, -0.8113), (-1.701, -1.288, -0.7868), (-1.701, 1.288, -1.038), (-1.701, -1.288, -1.038), (-1.582, -1.288, 0.2104), (-1.507, -1.288, 0.2104), (-1.507, 0.1095, 0.1948), (-1.579, 0.1095, 0.1948), (-1.507, -0.951, 0.2067), (-1.507, 0.7377, 0.1877), (-1.579, 0.7377, 0.1877), (-1.507, 1.288, 0.1815), (-1.507, 0.951, 0.1853), (-1.507, -0.7377, 0.2043), (-1.579, -0.7377, 0.2043), (-1.579, 0.951, 0.1853), (-1.507, -0.1095, 0.1972), (-1.579, -0.1095, 0.1972), (-1.579, -0.951, 0.2067), (-1.582, 1.288, 0.1815), (-1.507, 0.1095, 0.5656), (-1.507, 1.288, 0.5552), (-1.507, 0.951, 0.5582), (-1.507, 0.7377, 0.56), (-1.507, -0.7377, 0.573), (-1.507, -0.951, 0.5749), (-1.507, -1.288, 0.5779), (-1.507, -0.1095, 0.5675), (-1.507, 0.1095, 0.7144), (-1.507, 1.288, 0.705), (-1.507, 0.951, 0.7077), (-1.507, 0.7377, 0.7094), (-1.507, -0.7377, 0.7212), (-1.507, -0.951, 0.7229), (-1.507, -1.288, 0.7256), (-1.507, -0.1095, 0.7161), (-1.558, -0.951, 0.5749), (-1.558, -0.1095, 0.5675), (-1.558, 0.7377, 0.56), (-1.56, -1.288, 0.5779), (-1.558, 0.1095, 0.5656), (-1.558, -0.7377, 0.573), (-1.558, 0.951, 0.5582), (-1.56, 1.288, 0.5552), (-1.56, -1.288, 0.7256), (-1.558, 0.7377, 0.7094), (-1.558, -0.1095, 0.7161), (-1.558, -0.951, 0.7229), (-1.558, 0.1095, 0.7144), (-1.558, -0.7377, 0.7212), (-1.558, 0.951, 0.7077), (-1.56, 1.288, 0.705), (-1.717, 1.288, 2.577), (-1.717, -1.288, 2.577), (-1.65, 1.288, 2.577), (-1.65, -1.288, 2.577), (-0.7369, -1.579, 2.398), (-0.9502, -1.579, 2.398), (-1.287, -1.718, -1.038), (-1.287, -1.507, 2.398), (-0.9502, -1.507, 2.398), (-0.7369, -1.507, 2.398), (-0.1087, -1.507, 2.398), (-0.1087, -1.579, 2.398), (-1.287, -1.65, 2.398), (-0.1087, -1.579, 0.3133), (-1.287, -1.65, 0.3), (-0.7369, -1.579, 0.3062), (-0.9502, -1.579, 0.3038), (-1.287, -1.582, 0.3), (-1.287, -1.65, 0.05892), (-1.287, -1.61, 0.05397), (-1.287, -1.61, -0.1706), (-1.287, -1.651, -0.1757), (-1.287, -1.651, -0.3301), (-1.287, -1.684, -0.328), (-1.287, -1.684, -0.4862), (-1.287, -1.653, -0.4883), (-1.287, -1.653, -0.6428), (-1.287, -1.672, -0.6411), (-1.287, -1.672, -0.8113), (-1.287, -1.701, -0.8113), (-1.287, -1.701, -1.038), (-0.1087, -1.507, 0.1948), (-0.1087, -1.579, 0.1948), (-0.7369, -1.507, 0.1877), (-0.7369, -1.579, 0.1877), (-1.287, -1.507, 0.1815), (-0.9502, -1.507, 0.1853), (-0.9502, -1.579, 0.1853), (-1.287, -1.582, 0.1815), (-0.1087, -1.507, 0.5656), (-1.287, -1.507, 0.5552), (-0.9502, -1.507, 0.5582), (-0.7369, -1.507, 0.56), (-0.1228, -1.507, 0.7144), (-1.287, -1.507, 0.705), (-0.9664, -1.507, 0.7077), (-0.7369, -1.507, 0.7094), (-0.7369, -1.558, 0.56), (-0.1087, -1.558, 0.5656), (-0.9502, -1.558, 0.5582), (-1.287, -1.56, 0.5552), (-0.7369, -1.558, 0.7094), (-0.1228, -1.558, 0.7144), (-0.9664, -1.558, 0.7077), (-1.287, -1.56, 0.705), (-1.287, -1.718, 2.577), (-1.287, -1.65, 2.577), (-1.718, 1.718, 2.577), (-1.717, -1.718, 2.577), (-0.9513, 1.579, 2.398), (-0.738, 1.579, 2.398), (-1.288, 1.718, -1.038), (-0.738, 1.507, 2.398), (-0.9513, 1.507, 2.398), (-1.288, 1.507, 2.398), (-0.1099, 1.507, 2.398), (-0.1099, 1.579, 2.398), (-1.288, 1.65, 2.398), (-0.1099, 1.579, 0.3157), (-0.9513, 1.579, 0.3252), (-0.738, 1.579, 0.3228), (-1.288, 1.582, 0.3289), (-1.288, 1.65, 0.3289), (-1.288, 1.65, 0.0805), (-1.288, 1.61, 0.07555), (-1.288, 1.61, -0.04769), (-1.288, 1.651, -0.05282), (-1.288, 1.651, -0.2265), (-1.288, 1.684, -0.2244), (-1.288, 1.684, -0.4847), (-1.288, 1.653, -0.4868), (-1.288, 1.653, -0.6826), (-1.288, 1.672, -0.6809), (-1.288, 1.672, -0.7868), (-1.288, 1.701, -0.7868), (-1.288, 1.701, -1.038), (-1.288, 1.582, 0.2104), (-1.288, 1.507, 0.2104), (-0.9513, 1.507, 0.2067), (-0.738, 1.507, 0.2043), (-0.738, 1.579, 0.2043), (-0.1099, 1.507, 0.1972), (-0.1099, 1.579, 0.1972), (-0.9513, 1.579, 0.2067), (-0.09369, 1.579, 1.588), (0.0, 1.579, 2.398), (0.0, 1.579, 0.3144), (-0.738, 1.507, 0.573), (-0.9513, 1.507, 0.5749), (-1.288, 1.507, 0.5779), (-0.1099, 1.507, 0.5675), (0.0, 1.718, 2.577), (0.0, 1.65, 2.577), (0.0, 1.65, 2.398), (-0.738, 1.507, 0.7212), (-0.9675, 1.507, 0.7229), (-1.288, 1.507, 0.7256), (-0.1142, 1.507, 0.7161), (-0.9513, 1.558, 0.5749), (-0.1099, 1.558, 0.5675), (0.0, 1.701, -1.038), (-1.288, 1.56, 0.5779), (0.0, 1.701, -0.799), (-0.738, 1.558, 0.573), (0.0, 1.672, -0.799), (-0.7732, 1.672, -0.7116), (-1.288, 1.56, 0.7256), (-0.7732, 1.653, -0.7133), (-0.1142, 1.558, 0.7161), (-0.9675, 1.558, 0.7229), (-0.5932, 1.653, -0.51), (-0.738, 1.558, 0.7212), (-0.5932, 1.684, -0.508), (-0.5998, 1.684, -0.2642), (-1.288, 1.718, 2.577), (-1.288, 1.65, 2.577), (-1.652, -1.288, 1.45), (-1.287, -1.631, 1.45), (-1.651, -1.631, 1.45), (-1.652, 1.353, 1.45), (-1.652, 1.631, 1.45), (1.303, 1.638, 1.112), (-0.5998, 1.651, -0.2663), (-0.4592, 1.651, -0.1106), (-0.4592, 1.61, -0.1054), (0.0, 1.61, 0.06476), (0.0, 1.65, 0.06971), (0.0, 1.65, 0.3145), (-1.579, 0.7377, 1.701), (-1.579, 0.7636, 1.003), (-1.579, 0.9253, 1.67), (-1.579, 0.9251, 1.002), (-1.507, 0.7253, 1.692), (-1.507, 0.7451, 0.9996), (-1.579, 0.1095, 1.297), (-1.579, 0.1095, 1.795), (-1.581, 0.08181, 1.515), (-1.579, 0.09386, 1.417), (-1.581, 0.09189, 1.342), (-1.547, 0.1094, 1.345), (-1.552, 0.1095, 1.409), (-1.541, 0.1051, 1.508), (-1.507, 0.1026, 1.346), (-1.507, 0.1095, 1.403), (-1.507, 0.09958, 1.505), (-1.507, 0.1032, 1.289), (-1.579, -0.9715, 1.702), (-1.579, -0.951, 0.8879), (-1.579, -0.7582, 1.701), (-1.579, -0.7274, 1.24), (-1.507, -0.9715, 1.691), (-1.507, -0.951, 0.8808), (-1.507, -0.7582, 1.692), (-1.507, -0.7274, 1.248), (-1.507, 0.1133, 0.7846), (-1.579, 0.1166, 0.7846), (-1.507, -0.09221, 1.028), (-1.579, -0.09221, 1.028), (-1.579, -0.1083, 0.7146), (-1.579, 0.1095, 1.976), (-1.579, -0.1313, 1.977), (-1.507, -0.1313, 1.975), (-1.65, -0.4294, 0.3193), (-1.65, 0.4292, 0.3097), (-1.65, -0.438, 0.1075), (-1.65, 0.4634, 0.143), (-1.61, -0.438, 0.1025), (-1.61, 0.4634, 0.1381), (-1.61, -0.6473, -0.1245), (-1.61, 0.4292, -0.1018), (-1.651, -0.6473, -0.1296), (-1.651, 0.4292, -0.107), (-1.651, -0.7627, -0.3195), (-1.651, 0.5403, -0.2538), (-1.684, -0.7627, -0.3174), (-1.684, 0.5403, -0.2517), (-1.684, -0.4252, -0.5117), (-1.684, 0.5275, -0.4622), (-1.653, -0.4252, -0.5137), (-1.653, 0.5275, -0.4642), (-1.653, -0.4294, -0.719), (-1.653, 0.4463, -0.6793), (-1.672, -0.4294, -0.7173), (-1.672, 0.4463, -0.6776), (-1.672, -0.4294, -0.8419), (-1.672, 0.4506, -0.8287), (-1.701, -0.4294, -0.8419), (-1.701, 0.4506, -0.8287), (-1.701, -0.4294, -1.038), (-1.701, 0.4292, -1.038), (0.0, -1.65, 2.398), (0.0, -1.65, 2.577), (0.0, -1.718, 2.577), (0.0, -1.65, 0.06971), (0.0, -1.61, 0.06476), (0.553, -1.61, -0.1504), (0.553, -1.651, -0.1556), (0.3055, -1.651, -0.3366), (0.3055, -1.684, -0.3345), (0.6017, -1.684, -0.4911), (0.6017, -1.653, -0.4932), (-0.104, -1.653, -0.6655), (-0.104, -1.672, -0.6638), (0.0, -1.672, -0.799), (0.0, -1.701, -0.799), (0.0, -1.701, -1.038), (0.0, -1.65, 0.3144), (0.0, -1.579, 0.3144), (0.0, -1.579, 2.398), (0.0, -1.65, 2.398), (0.0, -1.65, 2.414), (-0.1087, -1.507, 0.935), (-0.6435, -1.65, 0.06431), (-0.6435, -1.61, 0.05937), (-0.5217, -1.61, -0.1408), (-0.5217, -1.651, -0.146), (-0.4908, -1.651, -0.3179), (-0.4908, -1.684, -0.3158), (-0.6435, -1.684, -0.5041), (-0.6435, -1.653, -0.5062), (-0.6956, -1.653, -0.6696), (-0.6956, -1.672, -0.6679), (-0.6435, -1.672, -0.8051), (-0.6435, -1.701, -0.8051), (-0.6435, -1.701, -1.038), (0.6442, 1.701, -1.038), (0.6442, 1.701, -0.7929), (0.6442, 1.672, -0.7929), (0.5894, 1.672, -0.6723), (0.5894, 1.653, -0.6741), (0.7258, 1.653, -0.497), (0.7258, 1.684, -0.4949), (0.7394, 1.684, -0.309), (0.7394, 1.651, -0.3111), (0.7633, 1.651, -0.1014), (0.7633, 1.61, -0.09625), (0.6442, 1.61, 0.07016), (0.6442, 1.65, 0.0751), (0.6442, 1.65, 0.3217), (-0.7652, -1.579, 0.9704), (-0.9704, -1.557, 1.728), (-0.1233, -1.507, 1.43), (-0.1087, -1.591, 0.935), (0.08623, -1.507, 0.9238), (0.08443, -1.507, 1.625), (0.08623, -1.591, 0.9238), (0.08443, -1.579, 1.625), (0.9097, -1.507, 1.723), (0.9583, -1.507, 1.114), (0.9097, -1.579, 1.723), (0.7207, -1.579, 2.075), (0.7221, -1.579, 1.102), (0.7207, -1.507, 2.075), (0.7221, -1.507, 1.102), (0.9502, -1.579, 0.7015), (0.7369, -1.579, 0.7076), (-0.1228, -1.597, 0.7113), (0.1087, -1.597, 0.7127), (-0.9664, -1.579, 0.7012), (-0.7369, -1.579, 0.7038), (-0.7652, -1.507, 0.9704), (-0.9704, -1.507, 1.728), (-0.7505, -1.557, 1.712), (0.7584, 1.579, 0.8512), (0.9308, 1.579, 1.793), (0.9313, 1.507, 1.793), (0.7583, 1.507, 0.8512), (-0.1155, 1.579, 0.9985), (0.1261, 1.579, 1.935), (0.09583, 1.579, 0.9987), (-0.1005, 1.507, 1.578), (-0.1272, 1.507, 0.9963), (0.1261, 1.507, 1.926), (0.09583, 1.507, 0.9948), (-0.7684, 1.507, 1.677), (-0.7684, 1.579, 1.677), (-0.9615, 1.579, 1.035), (-0.9738, 1.507, 1.036), (-0.1099, 1.579, 0.716), (0.1333, 1.579, 0.7162), (-0.738, 1.579, 0.717), (-0.9513, 1.579, 0.7173), (0.738, 1.579, 0.714), (0.9513, 1.579, 0.7253), (-0.1099, 1.579, 0.5657), (0.107, 1.579, 0.5675), (0.1188, 1.579, 1.711), (0.09908, 1.579, 1.099), (0.106, 1.55, 1.312), (0.08454, 1.579, 1.313), (-0.1123, -1.588, 1.056), (-0.09917, -1.579, 1.453), (-0.11, -1.581, 1.367), (-0.09196, -1.585, 1.221), (-0.1233, -1.544, 1.43), (-0.1214, -1.566, 1.365), (-0.1168, -1.549, 1.209), (-0.1216, -1.579, 1.544), (-0.1173, -1.507, 1.895), (-0.1347, -1.507, 1.889), (-0.1173, -1.579, 1.896), (-0.1347, -1.579, 1.889), (-0.743, -1.569, 2.091), (-0.7497, -1.559, 1.752), (-0.7476, -1.532, 1.855), (-0.7848, -1.562, 1.85), (-0.9671, -1.575, 0.881), (-0.9668, -1.577, 0.8227), (-0.9091, -1.577, 0.8612), (-0.9556, -1.531, 0.8529), (-0.967, -1.507, 0.8786), (-0.9556, -1.507, 0.8541), (-0.9668, -1.507, 0.824), (0.9331, -1.579, 1.43), (0.9239, -1.579, 1.112), (0.9583, -1.547, 1.114), (0.9511, -1.579, 0.7484), (0.9371, -1.579, 0.9086), (0.9182, -1.579, 0.8408), (0.9531, -1.541, 0.8557), (0.9542, -1.558, 0.9102), (1.657, -1.639, 1.229), (1.695, -1.689, -0.2047), (1.607, -1.656, 0.8094), (1.648, -1.658, 0.5529), (1.622, -1.675, 0.4638), (1.663, -1.607, 0.4789), (1.669, -1.636, 0.5554), (1.662, -1.595, 0.8254), (1.287, -1.644, 1.072), (1.269, -1.66, 1.118), (1.349, -1.642, 1.136), (1.287, -1.559, 1.145), (1.287, -1.671, 0.3092), (1.287, -1.662, 0.5537), (1.287, -1.631, 0.4099), (1.337, -1.667, 0.4112), (1.287, -1.507, 1.187), (1.303, -1.51, 1.372), (1.613, -1.288, 1.453), (1.652, -1.331, 1.447), (1.69, -1.288, 2.102), (-1.663, -1.646, 1.002), (-1.694, -1.688, -0.1751), (-1.683, -1.612, 0.3069), (-1.651, -1.671, 0.3125), (-1.688, -1.682, 1.938), (-1.675, -1.662, 1.86), (-1.499, -1.67, 1.958), (-1.682, -1.525, 1.969), (-1.67, 1.655, 1.768), (-1.676, 1.663, 1.869), (-1.676, 1.593, 1.803), (-1.55, 1.655, 1.814), (-1.692, 1.684, -0.08265), (-1.657, 1.637, 1.258), (-1.674, 1.587, 0.6407), (-1.669, 1.621, 0.8211), (-1.665, 1.573, 0.9695), (-1.589, 1.648, 0.9681), (-1.634, 1.653, 0.8256), (-1.594, 1.659, 0.6603), (1.702, 1.697, -0.4542), (1.715, 1.705, -0.3617), (1.747, 1.566, -0.408), (1.579, 1.74, -0.4019), (1.709, 1.706, -0.6202), (1.698, 1.695, -0.5727), (1.706, 1.604, -0.608), (1.59, 1.702, -0.6117), (1.67, 1.653, 0.9146), (1.656, 1.636, 1.329), (1.686, 1.58, 1.143), (1.605, 1.656, 1.149), (1.663, 1.645, 1.64), (1.706, 1.702, 2.378), (1.692, 1.629, 1.982), (1.612, 1.68, 1.986), (-1.338, 1.631, 1.45), (-1.288, 1.637, 1.28), (-1.288, 1.652, 1.729), (-1.288, 1.582, 1.446), (1.298, 1.666, 0.3667), (1.29, 1.629, 0.4801), (1.294, 1.64, 0.6634), (1.345, 1.658, 0.6585), (1.323, 1.661, 0.5419), (1.341, 1.664, 0.4827), (1.296, 1.649, 0.5461), (1.288, 1.507, 1.741), (1.267, 1.507, 1.753), (1.3, 1.656, 1.748), (1.278, 1.653, 1.759), (1.293, 1.691, 2.212), (1.295, 1.684, 2.122), (1.312, 1.688, 2.179), (1.292, 1.659, 2.178), (1.659, 1.288, 1.184), (1.662, 1.288, 1.634), (1.652, 1.337, 1.45), (1.576, 1.288, 1.438), (-1.653, -1.288, 1.404), (-1.668, -1.288, 0.8458), (-1.59, -1.288, 1.297), (-1.625, -1.288, 1.219), (-1.605, -1.288, 1.148), (-1.659, -1.339, 1.166), (-1.657, -1.308, 1.227), (-1.655, -1.325, 1.3), (-1.685, -1.288, 2.014), (-1.682, -1.288, 1.974), (-1.591, -1.288, 1.997), (-1.684, -1.364, 2.002), (-1.288, -1.659, 0.7013), (-1.668, 1.288, 1.739), (-1.658, 1.288, 1.198), (-1.58, 1.288, 1.449), (-1.287, -1.636, 1.298), (-1.298, -1.585, 0.7943), (-1.29, -1.609, 0.8757), (-1.307, -1.587, 0.9938), (-1.356, -1.647, 0.9966), (-1.315, -1.651, 0.8809), (-1.337, -1.653, 0.8031), (-1.287, -1.507, 1.267), (-1.307, -1.507, 0.9778), (-1.29, -1.507, 0.8757), (-1.298, -1.507, 0.7943), (-1.287, -1.642, 1.594), (-1.287, -1.693, 2.261), (-1.287, -1.607, 1.989), (-1.312, -1.672, 1.99)], [], [(87, 249, 254, 14, 11, 245, 246, 84), (59, 62, 61, 58), (83, 226, 225, 10, 15, 237, 236, 235, 238, 247, 80), (81, 8, 9, 82), (85, 244, 243, 12, 13, 86), (29, 255, 256, 24, 27, 26, 25, 20, 21, 23, 22, 28), (241, 1, 0, 239), (223, 6, 2, 221), (144, 145, 140, 139), (88, 77, 60, 70, 22, 240, 244, 85, 99), (27, 71, 67, 26), (25, 62, 59, 20), (255, 29, 31, 257), (257, 31, 33, 259), (259, 33, 35, 261), (261, 35, 37, 263), (263, 37, 39, 265), (265, 39, 41, 267), (267, 41, 43, 269), (269, 43, 45, 271), (271, 45, 47, 273), (273, 47, 49, 275), (275, 49, 51, 277), (277, 51, 53, 279), (279, 53, 55, 281), (3, 55, 53, 51, 49, 47, 45, 43, 41, 39, 37, 35, 33, 31, 29, 28, 56, 57, 78, 91, 96, 86, 13, 19, 107, 105, 738, 736, 216), (28, 22, 70, 56), (199, 200, 191, 192), (21, 69, 66, 23), (91, 78, 77, 88), (7, 794, 797, 795, 104, 106, 18, 8, 81, 103, 95, 73, 63, 71, 27, 24, 30, 32, 34, 36, 38, 40, 42, 44, 46, 48, 50, 52, 54), (94, 74, 73, 95), (93, 76, 79, 89), (92, 72, 75, 90), (102, 103, 81, 82), (100, 97, 83, 80), (101, 98, 87, 84), (96, 99, 85, 86), (99, 96, 91, 88), (94, 95, 103, 102), (90, 97, 100, 92), (89, 98, 101, 93), (64, 67, 71, 63), (146, 143, 135, 137), (10, 225, 221, 2), (9, 8, 18, 19, 13, 12, 0, 1, 11, 14, 16, 17, 15, 10, 2, 6), (219, 771, 773, 772, 161, 104, 795, 796), (19, 18, 106, 107), (106, 104, 105, 107), (116, 111, 735, 217, 159, 160), (150, 650, 649, 113, 114, 641, 640, 147), (148, 734, 735, 111, 112, 644, 645, 149), (73, 74, 64, 63), (146, 137, 138, 119, 652, 155, 151), (218, 217, 727, 728, 718), (121, 142, 141, 120), (119, 138, 136, 117), (56, 70, 60, 57), (136, 138, 137, 135), (190, 197, 192, 191), (77, 78, 57, 60), (23, 66, 65, 76, 93, 101, 84, 246, 242), (135, 143, 152, 156, 654, 117, 136), (153, 145, 144, 154), (152, 143, 146, 151), (157, 158, 148, 149), (156, 155, 150, 147), (153, 154, 158, 157), (151, 155, 156, 152), (79, 76, 65, 68), (112, 111, 116, 606, 587, 605, 115, 114, 113, 108, 109), (587, 607, 606, 116, 160, 588), (75, 72, 58, 61), (140, 141, 142, 139), (120, 651, 652, 119), (194, 196, 195, 193), (16, 253, 252, 17), (174, 679, 680, 173), (74, 94, 102, 82, 9, 6, 223, 224, 26, 67, 64), (14, 254, 253, 16), (201, 198, 193, 195), (66, 69, 68, 65), (205, 670, 669, 169, 166, 663, 202), (203, 662, 167, 168, 786, 787, 204), (176, 635, 524, 483, 172, 174, 173, 175), (220, 219, 768, 770, 767, 760, 762, 759, 764, 766, 763, 5, 165, 779, 784, 783, 782, 518), (167, 662, 661, 163), (482, 490, 171, 168, 167, 163, 164, 166, 169, 170), (635, 176, 177, 634), (634, 177, 178, 633), (633, 178, 179, 632), (632, 179, 180, 631), (631, 180, 181, 630), (630, 181, 182, 629), (629, 182, 183, 628), (628, 183, 184, 627), (627, 184, 185, 626), (626, 185, 186, 625), (625, 186, 187, 624), (624, 187, 188, 623), (623, 188, 189, 622), (58, 72, 92, 100, 80, 247, 248, 20, 59), (153, 157, 651, 120, 141, 140, 145), (209, 213, 679, 174, 194, 193, 198), (175, 173, 197, 190), (172, 196, 194, 174), (169, 669, 665, 170), (208, 200, 199, 206), (208, 210, 204, 787, 789, 220, 518, 781, 785, 780, 779, 165, 189, 188, 187, 186, 185, 184, 183, 182, 181, 180, 179, 178, 177, 176, 175, 190, 191, 200), (209, 198, 201, 207), (171, 490, 489, 215), (213, 211, 205, 202), (210, 212, 203, 204), (212, 210, 208, 206), (207, 211, 213, 209), (489, 488, 214, 215), (162, 159, 217, 218), (105, 162, 218, 737, 738), (5, 763, 765, 764, 759, 761, 760, 767, 769, 768, 219, 796, 794, 7), (26, 224, 222, 25), (224, 223, 221, 222), (221, 225, 226, 222), (222, 226, 83, 97, 90, 75, 61, 62, 25), (230, 231, 232, 233), (234, 229, 230, 233), (229, 234, 228), (227, 232, 231), (232, 235, 236, 233), (233, 236, 237, 234), (234, 237, 15, 17, 252, 228), (227, 238, 235, 232), (23, 242, 240, 22), (242, 241, 239, 240), (244, 240, 239, 243), (243, 239, 0, 12), (242, 246, 245, 241), (241, 245, 11, 1), (248, 247, 238, 227), (248, 250, 251, 21, 20), (250, 249, 87, 98, 251), (251, 98, 89, 79, 68, 69, 21), (252, 253, 250, 248, 227, 231, 230, 229, 228), (253, 254, 249, 250), (52, 280, 282, 54), (280, 279, 281, 282), (50, 278, 280, 52), (278, 277, 279, 280), (48, 276, 278, 50), (276, 275, 277, 278), (46, 274, 276, 48), (274, 273, 275, 276), (44, 272, 274, 46), (272, 271, 273, 274), (42, 270, 272, 44), (270, 269, 271, 272), (40, 268, 270, 42), (268, 267, 269, 270), (38, 266, 268, 40), (266, 265, 267, 268), (36, 264, 266, 38), (264, 263, 265, 266), (34, 262, 264, 36), (262, 261, 263, 264), (32, 260, 262, 34), (260, 259, 261, 262), (30, 258, 260, 32), (258, 257, 259, 260), (24, 256, 258, 30), (256, 255, 257, 258), (160, 159, 589, 588), (133, 601, 602, 134), (132, 600, 601, 133), (131, 599, 600, 132), (130, 598, 599, 131), (129, 597, 598, 130), (128, 596, 597, 129), (127, 595, 596, 128), (126, 594, 595, 127), (125, 593, 594, 126), (124, 592, 593, 125), (123, 591, 592, 124), (122, 590, 591, 123), (590, 122, 118, 603, 401, 405, 609), (370, 367, 550, 549, 294, 297, 558, 553), (342, 341, 344, 345), (366, 363, 551, 542, 539, 540, 541, 298, 293, 529, 530), (364, 365, 292, 291), (368, 369, 296, 295, 547, 548), (312, 311, 305, 306, 304, 303, 308, 309, 310, 307, 560, 559), (545, 543, 283, 284), (527, 525, 285, 289), (427, 422, 423, 428), (371, 382, 368, 548, 544, 305, 353, 343, 360), (310, 309, 350, 354), (308, 303, 342, 345), (559, 561, 314, 312), (561, 563, 316, 314), (563, 565, 318, 316), (565, 567, 320, 318), (567, 569, 322, 320), (569, 571, 324, 322), (571, 573, 326, 324), (573, 575, 328, 326), (575, 577, 330, 328), (577, 579, 332, 330), (579, 581, 334, 332), (581, 583, 336, 334), (583, 585, 338, 336), (286, 799, 802, 801, 800, 798, 513, 807, 808, 806, 388, 390, 302, 296, 369, 379, 374, 361, 340, 339, 311, 312, 314, 316, 318, 320, 322, 324, 326, 328, 330, 332, 334, 336, 338), (513, 798, 805, 804, 803, 799, 286, 287, 740, 741, 739, 515), (311, 339, 353, 305), (485, 475, 474, 486), (304, 306, 349, 352), (374, 371, 360, 361), (290, 337, 335, 333, 331, 329, 327, 325, 323, 321, 319, 317, 315, 313, 307, 310, 354, 346, 356, 378, 386, 364, 291, 301, 389, 387, 811, 813, 812), (377, 378, 356, 357), (376, 372, 362, 359), (375, 373, 358, 355), (385, 365, 364, 386), (383, 363, 366, 380), (384, 367, 370, 381), (379, 369, 368, 382), (382, 371, 374, 379), (377, 385, 386, 378), (373, 375, 383, 380), (372, 376, 384, 381), (347, 346, 354, 350), (429, 420, 418, 426), (293, 285, 525, 529), (292, 289, 285, 293, 298, 300, 299, 297, 294, 284, 283, 295, 296, 302, 301, 291), (517, 516, 811, 387, 444, 748, 749, 747), (302, 390, 389, 301), (389, 390, 388, 387), (399, 443, 442, 826, 827, 825, 514, 814, 821, 394), (433, 430, 608, 638, 695, 696, 397, 396, 657), (431, 432, 709, 708, 707, 658, 395, 394, 821, 822, 823, 824), (356, 346, 347, 357), (429, 434, 438, 656, 402, 421, 420), (515, 739, 742, 740, 287, 393, 810, 820, 819, 818, 814, 514), (404, 403, 424, 425), (402, 400, 419, 421), (339, 340, 343, 353), (419, 418, 420, 421), (473, 474, 475, 480), (360, 343, 340, 361), (306, 546, 550, 367, 384, 376, 359, 348, 349), (418, 419, 400, 653, 439, 435, 426), (436, 437, 427, 428), (435, 434, 429, 426), (440, 432, 431, 441), (439, 430, 433, 438), (436, 440, 441, 437), (434, 435, 439, 438), (362, 351, 348, 359), (395, 392, 391, 396, 397, 398, 605, 587, 606, 399, 394), (587, 588, 443, 399, 606, 607), (358, 344, 341, 355), (423, 422, 425, 424), (637, 636, 659), (477, 476, 478, 479), (299, 300, 556, 557), (457, 456, 678, 677), (357, 347, 350, 309, 528, 527, 289, 292, 365, 385, 377), (297, 299, 557, 558), (487, 478, 476, 484), (349, 348, 351, 352), (494, 491, 671, 449, 452, 667, 668), (492, 493, 451, 450, 674), (459, 458, 456, 457, 455, 483, 524), (450, 446, 673, 674), (482, 453, 452, 449, 447, 446, 450, 451, 454, 490), (524, 523, 460, 459), (523, 522, 461, 460), (522, 521, 462, 461), (521, 520, 463, 462), (520, 519, 464, 463), (519, 510, 465, 464), (510, 509, 466, 465), (509, 507, 467, 466), (507, 504, 468, 467), (504, 502, 469, 468), (502, 501, 470, 469), (501, 499, 471, 470), (499, 497, 472, 471), (481, 665, 683, 686, 684, 666, 664), (341, 342, 303, 552, 551, 363, 383, 375, 355), (436, 428, 423, 424, 403, 655, 440), (500, 484, 476, 477, 457, 677, 508), (458, 473, 480, 456), (455, 457, 477, 479), (452, 453, 481, 667), (498, 495, 485, 486), (498, 486, 474, 473, 458, 459, 460, 461, 462, 463, 464, 465, 466, 467, 468, 469, 470, 471, 472, 448, 776, 778, 777, 511, 512, 454, 451, 493, 503), (500, 496, 487, 484), (454, 512, 489, 490), (508, 491, 494, 505), (503, 493, 492, 506), (506, 495, 498, 503), (496, 500, 508, 505), (489, 512, 511, 488), (445, 743, 745, 744, 515, 514, 825, 828, 826, 442), (388, 806, 809, 807, 513, 515, 744, 746, 743, 445), (511, 777, 775, 517, 747, 750, 748, 444), (288, 290, 812, 516, 517, 752, 755, 754, 753, 751), (309, 308, 526, 528), (528, 526, 525, 527), (525, 526, 530, 529), (526, 308, 345, 344, 358, 373, 380, 366, 530), (534, 537, 536, 535), (538, 537, 534, 533), (533, 532, 538), (531, 535, 536), (536, 537, 540, 539), (537, 538, 541, 540), (538, 532, 556, 300, 298, 541), (531, 536, 539, 542), (306, 305, 544, 546), (546, 544, 543, 545), (548, 547, 543, 544), (547, 295, 283, 543), (546, 545, 549, 550), (545, 284, 294, 549), (552, 531, 542, 551), (552, 303, 304, 555, 554), (554, 555, 381, 370, 553), (555, 304, 352, 351, 362, 372, 381), (556, 532, 533, 534, 535, 531, 552, 554, 557), (557, 554, 553, 558), (335, 337, 586, 584), (584, 586, 585, 583), (333, 335, 584, 582), (582, 584, 583, 581), (331, 333, 582, 580), (580, 582, 581, 579), (329, 331, 580, 578), (578, 580, 579, 577), (327, 329, 578, 576), (576, 578, 577, 575), (325, 327, 576, 574), (574, 576, 575, 573), (323, 325, 574, 572), (572, 574, 573, 571), (321, 323, 572, 570), (570, 572, 571, 569), (319, 321, 570, 568), (568, 570, 569, 567), (317, 319, 568, 566), (566, 568, 567, 565), (315, 317, 566, 564), (564, 566, 565, 563), (313, 315, 564, 562), (562, 564, 563, 561), (307, 313, 562, 560), (560, 562, 561, 559), (443, 588, 589, 442), (620, 621, 602, 601), (619, 620, 601, 600), (618, 619, 600, 599), (617, 618, 599, 598), (616, 617, 598, 597), (615, 616, 597, 596), (614, 615, 596, 595), (613, 614, 595, 594), (612, 613, 594, 593), (611, 612, 593, 592), (610, 611, 592, 591), (609, 610, 591, 590), (608, 639, 687, 693, 692, 691, 638), (405, 406, 610, 609), (406, 407, 611, 610), (407, 408, 612, 611), (408, 409, 613, 612), (409, 410, 614, 613), (410, 411, 615, 614), (411, 412, 616, 615), (412, 413, 617, 616), (413, 414, 618, 617), (414, 415, 619, 618), (415, 416, 620, 619), (416, 417, 621, 620), (499, 623, 622, 497), (501, 624, 623, 499), (502, 625, 624, 501), (504, 626, 625, 502), (507, 627, 626, 504), (509, 628, 627, 507), (510, 629, 628, 509), (519, 630, 629, 510), (520, 631, 630, 519), (521, 632, 631, 520), (522, 633, 632, 521), (523, 634, 633, 522), (524, 635, 634, 523), (403, 402, 656, 655), (604, 117, 654, 653, 400), (638, 691, 694, 697, 695), (642, 640, 641, 643), (643, 641, 114, 115), (639, 642, 643, 688, 689, 690, 687), (687, 690, 693), (716, 715, 713), (646, 644, 112, 109), (650, 648, 647, 649), (649, 647, 108, 113), (648, 711, 710, 646, 647), (647, 646, 109, 108), (651, 157, 149, 645, 712, 717, 716, 713), (155, 652, 648, 650, 150), (652, 651, 713, 715, 714, 711, 648), (654, 156, 147, 640, 642), (653, 654, 642, 639), (439, 653, 639, 608, 430), (656, 438, 433, 657, 636), (655, 656, 636, 637, 703, 705, 704), (440, 655, 704, 709, 432), (636, 657, 396, 391, 699, 701, 700, 659), (658, 637, 392, 395), (659, 700, 702, 699, 391, 392, 637), (170, 665, 481, 453, 482), (661, 660, 164, 163), (661, 662, 203, 212, 680), (660, 663, 166, 164), (664, 666, 676, 675), (665, 669, 670, 666, 684, 685, 683), (666, 670, 205, 211, 676), (667, 481, 664, 668), (668, 664, 675, 505, 494), (671, 672, 447, 449), (672, 673, 446, 447), (674, 673, 678, 506, 492), (675, 676, 682, 681), (505, 675, 681, 455, 479, 478, 487, 496), (676, 211, 207, 682), (506, 678, 456, 480, 475, 485, 495), (508, 677, 672, 671, 491), (677, 678, 673, 672), (679, 213, 202, 663, 660), (680, 212, 206, 199, 192, 197, 173), (680, 679, 660, 661), (682, 207, 201, 195, 196, 172), (681, 682, 172, 483, 455), (685, 684, 686), (686, 683, 685), (688, 694, 691), (689, 688, 691, 692), (692, 693, 690, 689), (694, 688, 643, 115, 605, 398, 698, 697), (695, 697, 698, 696), (696, 698, 398, 397), (701, 702, 700), (702, 701, 699), (706, 705, 703), (705, 706, 704), (709, 704, 706, 708), (708, 706, 703, 707), (707, 703, 637, 658), (716, 717, 714, 715), (714, 717, 712, 711), (710, 712, 645, 644, 646), (711, 712, 710), (721, 722, 723, 724), (725, 720, 721, 724), (720, 725, 718), (719, 723, 722), (728, 729, 726), (729, 728, 727), (732, 730, 733), (733, 731, 732), (718, 728, 726, 731, 733, 730, 110, 4, 719, 722, 721, 720), (729, 734, 148, 158, 154, 144, 139, 142, 121, 118, 122, 123, 124, 125, 126, 127, 128, 129, 130, 131, 132, 133, 134, 110, 730, 732, 731, 726), (217, 735, 734, 729, 727), (216, 737, 218, 718, 725, 724, 723, 719, 4, 3), (738, 737, 736), (736, 737, 216), (742, 741, 740), (741, 742, 739), (745, 746, 744), (746, 745, 743), (753, 754, 757, 758), (750, 747, 749), (749, 748, 750), (756, 757, 754, 755), (756, 755, 752), (751, 753, 758), (762, 761, 759), (761, 762, 760), (766, 765, 763), (765, 766, 764), (768, 769, 770), (767, 770, 769), (773, 774, 772), (774, 773, 771), (782, 781, 518), (778, 776, 775), (775, 777, 778), (775, 776, 448, 288, 751, 758, 757, 756, 752, 517), (781, 782, 783, 785), (779, 780, 784), (780, 785, 783, 784), (214, 161, 772, 774, 771, 219, 220, 789, 788, 791, 792, 790), (789, 787, 786, 788), (788, 786, 168, 171, 215, 214, 790, 793, 791), (793, 792, 791), (792, 793, 790), (796, 797, 794), (797, 796, 795), (801, 802, 803, 804), (805, 800, 801, 804), (800, 805, 798), (799, 803, 802), (808, 807, 809), (809, 806, 808), (812, 813, 516), (516, 813, 811), (815, 816, 819, 820), (818, 819, 816, 817), (818, 817, 814), (810, 815, 820), (821, 814, 817, 822), (822, 817, 816, 823), (823, 816, 815, 824), (824, 815, 810, 441, 431), (441, 810, 393, 417, 416, 415, 414, 413, 412, 411, 410, 409, 408, 407, 406, 405, 401, 404, 425, 422, 427, 437), (827, 828, 825), (828, 827, 826), (603, 118, 121, 120, 119, 117, 604, 400, 402, 403, 404, 401)])
me_cube_001.polygons.foreach_set('material_index', [1, 0, 1, 1, 1, 3, 2, 2, 1, 0, 0, 0, 3, 0, 2, 0, 0, 0, 0, 0, 2, 0, 0, 0, 2, 0, 0, 1, 0, 0, 0, 0, 0, 0, 0, 0, 0, 0, 0, 0, 0, 0, 0, 1, 0, 0, 0, 0, 0, 0, 1, 1, 1, 0, 0, 0, 0, 0, 0, 0, 1, 0, 0, 0, 0, 0, 0, 0, 0, 1, 0, 0, 1, 0, 2, 0, 2, 2, 0, 0, 1, 0, 1, 1, 3, 0, 0, 0, 3, 0, 2, 0, 0, 0, 2, 0, 0, 0, 0, 0, 2, 0, 0, 0, 0, 0, 0, 0, 0, 0, 0, 0, 0, 0, 0, 0, 0, 0, 0, 2, 2, 0, 0, 0, 0, 0, 0, 0, 0, 0, 0, 2, 2, 0, 0, 0, 0, 0, 2, 0, 0, 2, 0, 2, 2, 0, 0, 0, 0, 0, 0, 2, 2, 0, 0, 0, 0, 0, 0, 0, 0, 0, 0, 2, 2, 0, 0, 3, 3, 0, 0, 0, 0, 0, 2, 0, 0, 0, 2, 0, 0, 0, 3, 1, 0, 1, 1, 1, 3, 2, 2, 1, 0, 0, 0, 3, 0, 0, 0, 0, 0, 2, 0, 0, 0, 2, 0, 2, 0, 0, 0, 1, 0, 0, 0, 0, 0, 0, 0, 0, 0, 0, 0, 0, 0, 0, 0, 1, 0, 2, 0, 2, 0, 0, 1, 1, 1, 0, 0, 0, 0, 0, 0, 0, 1, 0, 0, 0, 0, 0, 0, 0, 0, 1, 0, 0, 1, 0, 2, 0, 2, 2, 0, 0, 1, 0, 1, 1, 3, 0, 0, 3, 0, 2, 0, 0, 0, 2, 0, 0, 0, 0, 0, 2, 2, 0, 0, 0, 0, 0, 0, 0, 0, 0, 0, 0, 0, 0, 0, 0, 0, 0, 0, 0, 2, 2, 0, 2, 0, 0, 0, 0, 0, 0, 0, 0, 2, 2, 2, 2, 0, 0, 0, 2, 0, 0, 2, 0, 2, 2, 0, 0, 2, 2, 0, 0, 0, 0, 0, 0, 2, 2, 0, 0, 0, 0, 0, 0, 0, 0, 0, 0, 3, 3, 0, 0, 0, 0, 0, 2, 0, 0, 0, 2, 0, 0, 0, 0, 0, 0, 0, 2, 0, 0, 0, 2, 0, 0, 0, 0, 2, 0, 0, 0, 0, 0, 2, 0, 0, 0, 2, 0, 3, 2, 2, 0, 0, 0, 2, 0, 0, 0, 0, 0, 2, 2, 0, 0, 2, 0, 2, 0, 0, 2, 0, 0, 0, 2, 2, 2, 0, 0, 2, 0, 0, 0, 0, 0, 2, 0, 2, 0, 0, 0, 0, 2, 0, 0, 2, 0, 2, 0, 0, 0, 0, 0, 2, 0, 0, 0, 0, 0, 0, 0, 0, 0, 0, 0, 0, 0, 0, 0, 0, 0, 0, 0, 0, 0, 0, 0, 0, 0, 0, 0, 0, 0, 0, 0, 0, 0, 0, 0, 0, 0, 0, 0, 0, 0, 0, 0, 0, 0, 0, 0, 0, 0, 0, 0, 0, 0, 0, 0, 0, 0, 0, 0, 0, 0, 0, 0, 0, 0, 0, 0, 0, 0, 0, 0, 0, 0, 0, 0, 0, 0, 0, 3])
me_cube_001.materials.append(mat_wood)
me_cube_001.materials.append(mat_plaster)
me_cube_001.materials.append(mat_wood_d)
me_cube_001.materials.append(mat_wood_l)
me_cube_001.use_remesh_preserve_volume = False
me_cube_001.use_remesh_preserve_attributes = False
me_cube_001.use_mirror_vertex_groups = False
me_cube_001.update()

# ---- objects
ob_plane_002 = bpy.data.objects.new('Plane.002', me_plane_005)
ob_cube_001 = bpy.data.objects.new('Cube.001', me_cube_002)
ob_cube = bpy.data.objects.new('Cube', me_cube_001)

# ---- transforms, parenting, visibility, modifiers, constraints
ob_plane_002.location = (0.0, 0.0, 0.0)
ob_plane_002.scale = (1.018, 1.015, 1.0)
ob_plane_002.lineart.crease_threshold = 0.0
ob_cube_001.location = (0.0, 0.0, 1.029)
ob_cube_001.lineart.crease_threshold = 0.0
ob_cube.location = (0.0, 0.0, 1.029)
ob_cube.lineart.crease_threshold = 0.0

# ---- collection membership
col_collection_1.objects.link(ob_plane_002)
col_collection_1.objects.link(ob_cube_001)
col_collection_1.objects.link(ob_cube)

# ---- scene / render settings (as saved in the file)
scene.frame_start = 1; scene.frame_end = 250; scene.frame_set(1)
scene.render.engine = 'BLENDER_EEVEE_NEXT'
scene.render.resolution_percentage = 50
scene.render.dither_intensity = 0.0
scene.cycles.use_denoising = False
scene.cycles.samples = 128
scene.cycles.sampling_pattern = 'TABULATED_SOBOL'
scene.cycles.light_sampling_threshold = 0.0
scene.cycles.use_adaptive_sampling = False
scene.cycles.use_light_tree = False
scene.cycles.blur_glossy = 0.0
scene.cycles.sample_clamp_indirect = 0.0
scene.view_settings.view_transform = 'Standard'
bpy.context.view_layer.update()

# ---- added for rendering (the .blend has no active camera and no usable light): camera, sun
cam_auto = bpy.data.cameras.new('AutoCamera')
cam_auto.lens = 50.0
cam_auto.sensor_width = 36.0
cam_auto.clip_end = 1000.0
ob_auto_camera = bpy.data.objects.new('AutoCamera', cam_auto)
scene.collection.objects.link(ob_auto_camera)
ob_auto_camera.location = (8.63685, -10.364, 10.3292)
ob_auto_camera.rotation_euler = (1.09748, -7.21219e-08, 0.694738)
scene.camera = ob_auto_camera
light_auto_sun = bpy.data.lights.new('AutoSun', 'SUN')
light_auto_sun.energy = 3.0
light_auto_sun.angle = 0.0523599
ob_auto_sun = bpy.data.objects.new('AutoSun', light_auto_sun)
scene.collection.objects.link(ob_auto_sun)
ob_auto_sun.rotation_euler = (0.872665, 0.174533, 0.523599)
bpy.context.view_layer.update()
